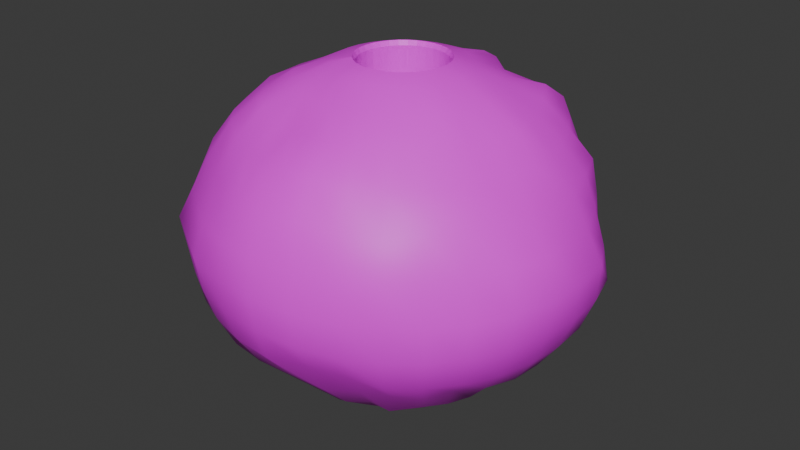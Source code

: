 # Source: Stone.blend  (saved by Blender 4.0.36; exported with 4.5.12 LTS)
import bpy
from mathutils import Matrix  # noqa: F401  (used for matrix-valued properties, if any)

bpy.ops.wm.read_factory_settings(use_empty=True)
scene = bpy.context.scene
scene.name = 'Scene'

# ---- collections
col_collection = bpy.data.collections.new('Collection'); scene.collection.children.link(col_collection)

# ---- images (referenced by path relative to the original .blend; pixels are not part of the script)
import os
ASSET_DIR = os.environ.get("B2B_ASSET_DIR", "")  # directory of the original .blend (textures are referenced by path, not embedded)
HERE = os.path.dirname(os.path.abspath(__file__))  # packed textures are extracted next to this script under _unpacked/

def load_image(name, relpath, width, height, colorspace="sRGB"):
    """Load a texture the original file referenced (path relative to the .blend, or extracted next to this script)."""
    p = next((c for c in (os.path.join(HERE, relpath), os.path.join(ASSET_DIR, relpath)) if relpath and os.path.exists(c)), "")
    if p:
        img = bpy.data.images.load(p, check_existing=True)
        img.name = name
    else:  # same state as the original file: an image datablock whose file is absent (Cycles renders it pink)
        img = bpy.data.images.new(name, width, height)
        img.source = "FILE"
        img.filepath = "//" + (relpath or name)
    img.colorspace_settings.name = colorspace
    return img
img_360_f_97797101_d6rqbz7z8bfcp7gprmaro4flilqllhwo_jpg = load_image('360_F_97797101_d6RQbZ7Z8bfCp7GPRMarO4FlilqLLhwo.jpg', '360_F_97797101_d6RQbZ7Z8bfCp7GPRMarO4FlilqLLhwo.jpg', 1024, 1024, 'sRGB')

# ---- materials (node trees are filled in below, after node groups)
mat_material_001 = bpy.data.materials.new('Material.001')
mat_material_001.use_transparent_shadow = False

# ---- node groups
ng_auto_smooth = bpy.data.node_groups.new('Auto Smooth', 'GeometryNodeTree')
_s = ng_auto_smooth.interface.new_socket(name='Geometry', in_out='OUTPUT', socket_type='NodeSocketGeometry')
_s = ng_auto_smooth.interface.new_socket(name='Geometry', in_out='INPUT', socket_type='NodeSocketGeometry')
_s = ng_auto_smooth.interface.new_socket(name='Angle', in_out='INPUT', socket_type='NodeSocketFloat')
_s.subtype = 'ANGLE'
_s.min_value = 0.0
_s.max_value = 3.142
ng_auto_smooth.is_modifier = True
_N = ng_auto_smooth.nodes; _L = ng_auto_smooth.links
n0 = _N.new('NodeGroupOutput'); n0.name = 'Group Output'; n0.location = (480, -100)
n1 = _N.new('NodeGroupInput'); n1.name = 'Group Input'; n1.location = (-420, -300)
n2 = _N.new('NodeGroupInput'); n2.name = 'Group Input.001'; n2.location = (-60, -100)
n3 = _N.new('GeometryNodeSetShadeSmooth'); n3.name = 'Set Shade Smooth'; n3.location = (120, -100)
n3.domain = 'EDGE'
n4 = _N.new('GeometryNodeSetShadeSmooth'); n4.name = 'Set Shade Smooth.001'; n4.location = (300, -100)
n5 = _N.new('GeometryNodeInputMeshEdgeAngle'); n5.name = 'Edge Angle'; n5.location = (-420, -220)
n6 = _N.new('GeometryNodeInputEdgeSmooth'); n6.name = 'Is Edge Smooth'; n6.location = (-60, -160)
n7 = _N.new('GeometryNodeInputShadeSmooth'); n7.name = 'Is Face Smooth'; n7.location = (-240, -340)
n8 = _N.new('FunctionNodeBooleanMath'); n8.name = 'Boolean Math'; n8.location = (-60, -220)
n9 = _N.new('FunctionNodeCompare'); n9.name = 'Compare'; n9.location = (-240, -180)
n9.operation = 'LESS_EQUAL'
_L.new(n5.outputs[0], n9.inputs[0])
_L.new(n4.outputs[0], n0.inputs[0])
_L.new(n1.outputs[1], n9.inputs[1])
_L.new(n9.outputs[0], n8.inputs[0])
_L.new(n7.outputs[0], n8.inputs[1])
_L.new(n2.outputs[0], n3.inputs[0])
_L.new(n6.outputs[0], n3.inputs[1])
_L.new(n3.outputs[0], n4.inputs[0])
_L.new(n8.outputs[0], n3.inputs[2])
n0.is_active_output = True

# ---- material node trees
mat_material_001.use_nodes = True; mat_material_001.node_tree.nodes.clear()
_N = mat_material_001.node_tree.nodes; _L = mat_material_001.node_tree.links
n0 = _N.new('ShaderNodeBsdfPrincipled'); n0.name = 'Principled BSDF'; n0.location = (10, 300)
n0.inputs[3].default_value = 1.45
n1 = _N.new('ShaderNodeOutputMaterial'); n1.name = 'Material Output'; n1.location = (300, 300)
n2 = _N.new('ShaderNodeTexImage'); n2.name = 'Image Texture'; n2.location = (-280, 280)
n2.image = img_360_f_97797101_d6rqbz7z8bfcp7gprmaro4flilqllhwo_jpg
_L.new(n0.outputs[0], n1.inputs[0])
_L.new(n2.outputs[0], n0.inputs[0])
n1.is_active_output = True

# ---- world
world_world = bpy.data.worlds.new('World'); scene.world = world_world
world_world.use_nodes = True; world_world.node_tree.nodes.clear()
_N = world_world.node_tree.nodes; _L = world_world.node_tree.links
n0 = _N.new('ShaderNodeOutputWorld'); n0.name = 'World Output'; n0.location = (300, 300)
n1 = _N.new('ShaderNodeBackground'); n1.name = 'Background'; n1.location = (10, 300)
n1.inputs[0].default_value = (0.05088, 0.05088, 0.05088, 1.0)
_L.new(n1.outputs[0], n0.inputs[0])
n0.is_active_output = True
world_world.color = (0.05088, 0.05088, 0.05088)
world_world.use_sun_shadow = False
world_world.sun_shadow_jitter_overblur = 0.0

# ---- meshes
me_sphere = bpy.data.meshes.new('Sphere')
me_sphere.from_pydata([(0.0002285, 0.5655, 0.8499), (-0.004572, 0.9034, 0.6106), (0.003357, 1.057, 0.2046), (0.001442, 1.088, 0.000867), (-0.002428, 1.076, -0.203), (-0.006396, 0.9165, -0.5723), (0.07447, 0.3744, 0.9218), (0.1123, 0.5643, 0.8676), (0.1339, 0.6896, 0.6946), (0.1711, 0.8675, 0.594), (0.1848, 0.9957, 0.4393), (0.1756, 1.081, 0.2173), (0.2128, 1.138, 0.002165), (0.2064, 1.065, -0.1933), (0.194, 1.004, -0.3873), (0.169, 0.8871, -0.558), (0.1364, 0.7355, -0.6987), (0.1033, 0.5729, -0.8188), (0.06939, 0.4099, -0.9148), (0.1461, 0.3526, 0.9217), (0.2183, 0.5298, 0.8639), (0.2713, 0.6409, 0.6824), (0.3495, 0.8419, 0.6214), (0.3795, 0.912, 0.4585), (0.4258, 1.032, 0.231), (0.4458, 1.086, -0.02091), (0.4181, 1.024, -0.1781), (0.4006, 0.99, -0.3863), (0.3429, 0.8471, -0.5528), (0.2804, 0.7003, -0.6979), (0.218, 0.5568, -0.8255), (0.1463, 0.3838, -0.9236), (0.212, 0.3172, 0.9213), (0.3085, 0.4619, 0.8319), (0.4162, 0.6175, 0.7423), (0.5141, 0.7715, 0.6348), (0.5437, 0.8156, 0.4296), (0.5919, 0.8873, 0.2248), (0.6146, 0.9262, 0.0111), (0.6011, 0.91, -0.1822), (0.5911, 0.9017, -0.385), (0.515, 0.7901, -0.5615), (0.4215, 0.6504, -0.7073), (0.3217, 0.5011, -0.8252), (0.2176, 0.3455, -0.9234), (0.2698, 0.2697, 0.9211), (0.3921, 0.392, 0.8301), (0.5351, 0.5441, 0.7746), (0.6376, 0.6375, 0.6091), (0.6913, 0.6886, 0.4194), (0.736, 0.7346, 0.2196), (0.7537, 0.7565, 0.01841), (0.7582, 0.7639, -0.1787), (0.7276, 0.7396, -0.3748), (0.6585, 0.6721, -0.5614), (0.5394, 0.5532, -0.707), (0.4124, 0.4263, -0.8248), (0.2801, 0.2942, -0.9232), (0.3172, 0.2119, 0.9212), (0.4611, 0.308, 0.8301), (0.6152, 0.4095, 0.747), (0.7329, 0.4898, 0.5911), (0.8451, 0.5644, 0.4234), (0.8779, 0.5809, 0.2225), (0.8977, 0.5942, 0.02094), (0.8991, 0.6, -0.179), (0.8468, 0.5711, -0.3727), (0.7765, 0.5286, -0.5615), (0.6365, 0.4352, -0.7072), (0.4871, 0.3356, -0.8251), (0.3315, 0.2317, -0.9234), (0.3525, 0.146, 0.9213), (0.5125, 0.2122, 0.8304), (0.6665, 0.2759, 0.7217), (0.7922, 0.3287, 0.5767), (0.9161, 0.3799, 0.4122), (0.9799, 0.4039, 0.2185), (1.033, 0.4249, 0.01942), (1.063, 0.4444, -0.1864), (0.9753, 0.4092, -0.3754), (0.8644, 0.3649, -0.5617), (0.709, 0.3007, -0.7077), (0.5427, 0.2319, -0.8254), (0.3697, 0.1604, -0.9235), (0.3744, 0.07444, 0.9217), (0.5446, 0.1082, 0.8311), (0.708, 0.1406, 0.7222), (0.8423, 0.1665, 0.5753), (0.9562, 0.1907, 0.4034), (1.045, 0.2052, 0.2157), (1.138, 0.2271, 0.01994), (1.125, 0.2258, -0.1895), (1.047, 0.2117, -0.388), (0.9148, 0.186, -0.5639), (0.754, 0.1545, -0.7082), (0.5773, 0.1195, -0.826), (0.3936, 0.08334, -0.924), (0.382, -2.994e-05, 0.9222), (0.5516, 7.315e-05, 0.8288), (0.7206, -0.000235, 0.7213), (0.8542, -0.001393, 0.5718), (0.9685, -0.0007749, 0.3995), (1.062, -0.002932, 0.2117), (1.152, -0.0001799, 0.01299), (1.135, 0.0004046, -0.1975), (1.055, 0.001057, -0.3945), (0.9309, 0.001809, -0.5645), (0.7683, 0.002204, -0.7075), (0.5889, 0.002332, -0.8261), (0.4048, 0.007045, -0.9254), (0.3747, -0.07456, 0.9224), (0.533, -0.1063, 0.8232), (0.6839, -0.1363, 0.707), (0.821, -0.1645, 0.5631), (0.9562, -0.1919, 0.4023), (1.083, -0.218, 0.2286), (1.145, -0.2277, 0.01556), (1.108, -0.2209, -0.2016), (1.035, -0.2064, -0.3946), (0.9131, -0.1819, -0.5647), (0.742, -0.1479, -0.6916), (0.5802, -0.1125, -0.8266), (0.404, -0.06512, -0.9281), (0.3529, -0.1462, 0.9223), (0.5132, -0.2127, 0.8316), (0.6421, -0.2674, 0.7055), (0.7833, -0.3275, 0.5701), (0.9069, -0.3784, 0.4063), (1.005, -0.4199, 0.2217), (1.062, -0.4409, 0.007519), (1.043, -0.4335, -0.2015), (0.9744, -0.4056, -0.3945), (0.8501, -0.355, -0.555), (0.7121, -0.2948, -0.7078), (0.5585, -0.2157, -0.8283), (0.3911, -0.1314, -0.9323), (0.3176, -0.2123, 0.9222), (0.4618, -0.3087, 0.8314), (0.581, -0.3901, 0.7079), (0.7098, -0.4769, 0.5733), (0.8405, -0.5622, 0.4192), (0.8876, -0.5973, 0.2135), (0.9523, -0.6375, 0.007125), (0.9383, -0.6294, -0.2015), (0.8761, -0.5893, -0.3944), (0.751, -0.5054, -0.5367), (0.6592, -0.4215, -0.7069), (0.5235, -0.3073, -0.8319), (0.3653, -0.1906, -0.9381), (0.2701, -0.2701, 0.9223), (0.3863, -0.3856, 0.8252), (0.5032, -0.5037, 0.7153), (0.6045, -0.6069, 0.5739), (0.7143, -0.715, 0.4189), (0.7623, -0.767, 0.2174), (0.8103, -0.8116, 0.006627), (0.7957, -0.7992, -0.2032), (0.7472, -0.7478, -0.3943), (0.6707, -0.6487, -0.5466), (0.5684, -0.5465, -0.7036), (0.4715, -0.3875, -0.8372), (0.3253, -0.2415, -0.9451), (0.2122, -0.3176, 0.9222), (0.3034, -0.4533, 0.8258), (0.4012, -0.6007, 0.7224), (0.4761, -0.7155, 0.575), (0.5628, -0.8429, 0.4201), (0.6231, -0.9355, 0.2267), (0.6337, -0.9499, 0.003293), (0.6265, -0.935, -0.2043), (0.6088, -0.8766, -0.3875), (0.5349, -0.74, -0.5439), (0.4477, -0.6501, -0.7246), (0.398, -0.4552, -0.8435), (0.2701, -0.2829, -0.9528), (0.1462, -0.3529, 0.9222), (0.2091, -0.5033, 0.8255), (0.2782, -0.6729, 0.7311), (0.333, -0.8126, 0.592), (0.3868, -0.9347, 0.4192), (0.4331, -1.038, 0.2269), (0.4373, -1.054, 0.003043), (0.4479, -1.04, -0.1938), (0.4168, -0.937, -0.3691), (0.3773, -0.8138, -0.5406), (0.3255, -0.666, -0.7124), (0.2997, -0.5076, -0.8501), (0.1997, -0.3129, -0.9601), (0.0745, -0.3747, 0.9222), (0.1062, -0.5326, 0.824), (0.143, -0.7174, 0.7429), (0.1736, -0.8882, 0.6185), (0.2015, -1.017, 0.4396), (0.215, -1.083, 0.2199), (0.2292, -1.124, 0.01405), (0.2463, -1.12, -0.1738), (0.2269, -1.011, -0.3546), (0.2201, -0.9036, -0.5531), (0.2057, -0.7239, -0.7337), (0.1668, -0.555, -0.8619), (0.1156, -0.33, -0.9664), (-1.247e-05, -0.382, 0.9223), (-0.0003005, -0.5442, 0.8245), (0.0008295, -0.7203, 0.7304), (0.002011, -0.9085, 0.6179), (0.0008976, -1.047, 0.4445), (-0.003027, -1.146, 0.2367), (0.002674, -1.177, 0.03253), (0.01693, -1.157, -0.157), (0.02855, -1.101, -0.3422), (0.02996, -0.9383, -0.5271), (0.02408, -0.7549, -0.7145), (0.03554, -0.5837, -0.8821), (0.0218, -0.3326, -0.9708), (-0.07453, -0.3747, 0.9222), (-0.1082, -0.5437, 0.8305), (-0.1375, -0.6904, 0.7091), (-0.174, -0.882, 0.6102), (-0.2022, -1.021, 0.4419), (-0.2191, -1.118, 0.233), (-0.2274, -1.151, 0.03654), (-0.2265, -1.138, -0.1499), (-0.218, -1.082, -0.3365), (-0.1967, -0.9533, -0.5275), (-0.1693, -0.7467, -0.7048), (-0.1188, -0.5416, -0.8651), (-0.07617, -0.3205, -0.9724), (-0.1462, -0.353, 0.9223), (-0.2142, -0.5151, 0.8359), (-0.2717, -0.6535, 0.713), (-0.3376, -0.8178, 0.5998), (-0.3922, -0.9475, 0.4301), (-0.4385, -1.051, 0.2396), (-0.4682, -1.11, 0.05368), (-0.4631, -1.071, -0.1524), (-0.4545, -1.006, -0.3416), (-0.4342, -0.9018, -0.5472), (-0.3338, -0.6861, -0.7002), (-0.2513, -0.483, -0.845), (-0.1713, -0.2944, -0.971), (-0.2125, -0.3179, 0.9229), (-0.3137, -0.4671, 0.8442), (-0.4152, -0.618, 0.7548), (-0.4967, -0.746, 0.607), (-0.5622, -0.8412, 0.4196), (-0.6211, -0.9278, 0.2275), (-0.6699, -0.9776, 0.03865), (-0.6716, -0.9485, -0.1621), (-0.6638, -0.8991, -0.3649), (-0.6225, -0.7911, -0.5532), (-0.4959, -0.6067, -0.7111), (-0.3808, -0.4249, -0.8479), (-0.257, -0.2561, -0.9667), (-0.2738, -0.274, 0.9321), (-0.4044, -0.4035, 0.8568), (-0.5307, -0.5332, 0.7619), (-0.6468, -0.6446, 0.6237), (-0.7357, -0.7316, 0.4415), (-0.8168, -0.7975, 0.2427), (-0.9012, -0.8399, 0.05992), (-0.8663, -0.8095, -0.1627), (-0.8033, -0.7346, -0.3736), (-0.7471, -0.6355, -0.5472), (-0.6141, -0.496, -0.7031), (-0.4786, -0.3521, -0.8431), (-0.3279, -0.2083, -0.9602), (-0.3189, -0.2136, 0.9257), (-0.4814, -0.325, 0.8701), (-0.62, -0.4153, 0.7587), (-0.7617, -0.5095, 0.625), (-0.872, -0.5804, 0.4497), (-0.9633, -0.6235, 0.2313), (-0.987, -0.6258, 0.02058), (-0.983, -0.6269, -0.1973), (-0.9045, -0.5692, -0.3903), (-0.8373, -0.4886, -0.5567), (-0.6824, -0.3771, -0.7017), (-0.5355, -0.2356, -0.8539), (-0.3813, -0.1536, -0.9527), (-0.353, -0.1462, 0.9224), (-0.5208, -0.2202, 0.8504), (-0.6994, -0.2896, 0.7674), (-0.8448, -0.3437, 0.6236), (-0.9559, -0.3932, 0.4352), (-1.048, -0.4307, 0.2253), (-1.087, -0.4407, 0.004645), (-1.039, -0.4274, -0.2129), (-0.9718, -0.3934, -0.4028), (-0.9034, -0.3399, -0.5799), (-0.731, -0.1862, -0.7429), (-0.5691, -0.1286, -0.8478), (-0.4163, -0.09431, -0.9449), (-0.3748, -0.07457, 0.9225), (-0.5498, -0.1095, 0.8378), (-0.7376, -0.1445, 0.7515), (-0.8795, -0.1712, 0.6035), (-1.006, -0.1957, 0.4347), (-1.143, -0.2258, 0.2313), (-1.161, -0.2253, 0.01452), (-1.091, -0.2169, -0.216), (-1.033, -0.2055, -0.4229), (-0.9009, -0.1239, -0.5865), (-0.7339, -0.06911, -0.7172), (-0.5722, -0.07833, -0.8032), (-0.4336, -0.03194, -0.9377), (-0.3821, -2.757e-05, 0.9224), (-0.5557, -9.657e-05, 0.8317), (-0.7504, -0.001523, 0.751), (-0.8952, -0.0002484, 0.6069), (-0.9917, -0.001514, 0.4181), (-1.085, -0.004819, 0.2155), (-1.152, -0.0006328, 0.0007311), (-1.119, -0.0006237, -0.2193), (-1.038, 0.03245, -0.4306), (-0.8572, 0.04854, -0.5502), (-0.7331, 0.02497, -0.7489), (-0.605, -0.0002445, -0.8285), (-0.4341, 0.03265, -0.9317), (-0.3746, 0.07448, 0.9221), (-0.5474, 0.1087, 0.8341), (-0.7231, 0.1453, 0.7391), (-0.8815, 0.1749, 0.6053), (-0.9758, 0.1944, 0.4159), (-1.047, 0.2067, 0.2128), (-1.116, 0.2214, 0.0004401), (-1.095, 0.2184, -0.2231), (-1.008, 0.2103, -0.4287), (-0.8406, 0.1662, -0.5759), (-0.7323, 0.1809, -0.7387), (-0.6146, 0.0615, -0.8312), (-0.4192, 0.09857, -0.9271), (-0.3527, 0.1461, 0.9217), (-0.5236, 0.2175, 0.8452), (-0.689, 0.2873, 0.7478), (-0.8458, 0.3455, 0.6144), (-0.9023, 0.3706, 0.4116), (-0.9686, 0.3993, 0.2073), (-1.052, 0.4352, 0.000156), (-0.9906, 0.4075, -0.2117), (-0.912, 0.3832, -0.4222), (-0.7834, 0.3121, -0.565), (-0.7013, 0.1969, -0.7376), (-0.5967, 0.1275, -0.8377), (-0.3919, 0.1651, -0.924), (-0.3174, 0.212, 0.9216), (-0.4713, 0.3142, 0.8448), (-0.6367, 0.4085, 0.7447), (-0.7498, 0.4888, 0.6044), (-0.8129, 0.5397, 0.409), (-0.8705, 0.5838, 0.2054), (-0.898, 0.5982, -0.004435), (-0.8702, 0.5801, -0.2114), (-0.7725, 0.5315, -0.3893), (-0.697, 0.3833, -0.5641), (-0.6606, 0.2163, -0.7397), (-0.4819, 0.28, -0.8011), (-0.3517, 0.2305, -0.9227), (-0.27, 0.2699, 0.9217), (-0.3959, 0.3948, 0.836), (-0.535, 0.5122, 0.7418), (-0.6429, 0.6149, 0.5982), (-0.7246, 0.7129, 0.4154), (-0.7724, 0.775, 0.2147), (-0.7834, 0.7825, -0.006454), (-0.7692, 0.7645, -0.2184), (-0.675, 0.5016, -0.466), (-0.5615, 0.4683, -0.5714), (-0.5043, 0.5018, -0.687), (-0.4239, 0.417, -0.8262), (-0.3007, 0.2922, -0.9228), (-0.2121, 0.3174, 0.9217), (-0.3085, 0.4615, 0.8309), (-0.4059, 0.5895, 0.7258), (-0.4972, 0.7147, 0.5883), (-0.5746, 0.8282, 0.4063), (-0.6122, 0.908, 0.2179), (-0.6223, 0.9241, 0.004659), (-0.5843, 0.8767, -0.2141), (-0.5324, 0.8024, -0.3978), (-0.4648, 0.698, -0.5536), (-0.402, 0.6, -0.6999), (-0.336, 0.4914, -0.8264), (-0.2393, 0.344, -0.9231), (-0.1461, 0.3526, 0.9215), (-0.2124, 0.5126, 0.8306), (-0.27, 0.6524, 0.7144), (-0.3265, 0.79, 0.5784), (-0.3898, 0.9141, 0.4096), (-0.4305, 1.038, 0.226), (-0.4113, 1.001, 0.004082), (-0.4042, 0.982, -0.2097), (-0.3679, 0.8992, -0.3971), (-0.3264, 0.7925, -0.559), (-0.2942, 0.6962, -0.7134), (-0.2344, 0.546, -0.8259), (-0.1707, 0.3904, -0.9084), (-0.07449, 0.3744, 0.9216), (-0.1083, 0.5442, 0.8308), (-0.1431, 0.7224, 0.7377), (-0.1816, 0.9145, 0.6427), (-0.1925, 0.9724, 0.4092), (-0.2072, 1.034, 0.2099), (-0.209, 1.064, 0.0008561), (-0.2175, 1.088, -0.2156), (-0.2024, 1.006, -0.4113), (-0.1737, 0.8677, -0.5651), (-0.1556, 0.7455, -0.7118), (-0.1235, 0.5742, -0.8225), (-0.09277, 0.4151, -0.9021), (-1.712e-05, 0.3817, 0.9216), (-0.005568, 0.7044, 0.69), (-0.000275, 1.015, 0.4224), (-0.004709, 1.043, -0.4033), (-0.009069, 0.768, -0.7099), (-0.01021, 0.5849, -0.8191), (-0.01136, 0.4223, -0.9043), (-0.01165, 0.2752, -0.9677), (0.04156, 0.27, -0.9678), (0.09275, 0.2545, -0.9679), (0.09275, 0.2545, -0.9679), (0.1399, 0.2293, -0.9678), (0.1813, 0.1954, -0.9678), (0.1813, 0.1954, -0.9678), (0.2155, 0.1549, -0.9681), (0.2155, 0.1549, -0.9681), (0.2419, 0.1101, -0.9688), (0.2419, 0.1101, -0.9688), (0.2598, 0.06329, -0.9703), (0.2598, 0.06329, -0.9703), (0.2689, 0.01636, -0.9727), (0.2689, 0.01636, -0.9727), (0.2689, -0.0289, -0.9759), (0.2689, -0.0289, -0.9759), (0.2593, -0.07098, -0.9799), (0.2401, -0.1086, -0.9847), (0.2111, -0.1407, -0.9899), (0.2111, -0.1407, -0.9899), (0.1726, -0.1662, -0.9952), (0.1726, -0.1662, -0.9952), (0.1253, -0.1841, -1.0), (0.1253, -0.1841, -1.0), (0.0708, -0.1938, -1.004), (0.0708, -0.1938, -1.004), (0.01151, -0.1948, -1.006), (0.01151, -0.1948, -1.006), (-0.04951, -0.187, -1.007), (-0.04951, -0.187, -1.007), (-0.1089, -0.1709, -1.006), (-0.1633, -0.1474, -1.004), (-0.1633, -0.1474, -1.004), (-0.2099, -0.1176, -1.0), (-0.2099, -0.1176, -1.0), (-0.2466, -0.08298, -0.9951), (-0.2466, -0.08298, -0.9951), (-0.2724, -0.04471, -0.9898), (-0.2724, -0.04471, -0.9898), (-0.2868, -0.003993, -0.9844), (-0.2868, -0.003994, -0.9844), (-0.2901, 0.03811, -0.9794), (-0.2901, 0.03811, -0.9794), (-0.2827, 0.08062, -0.9752), (-0.2827, 0.08062, -0.9752), (-0.2652, 0.1224, -0.972), (-0.2652, 0.1224, -0.972), (-0.2384, 0.1621, -0.9697), (-0.2384, 0.1621, -0.9697), (-0.204, 0.1985, -0.9684), (-0.204, 0.1985, -0.9684), (-0.1631, 0.2301, -0.9679), (-0.1631, 0.2301, -0.9679), (-0.116, 0.2545, -0.9677), (-0.116, 0.2545, -0.9677), (-0.06487, 0.27, -0.9677), (-0.06487, 0.27, -0.9677), (-0.01165, 0.2752, -0.9677), (0.05088, 0.2609, 0.9585), (0.05185, 0.2607, 0.9586), (-5.618e-06, 0.2659, 0.9585), (0.1008, 0.2458, 0.9584), (0.1016, 0.2454, 0.9585), (0.1084, 0.2417, 0.9584), (0.1468, 0.2212, 0.9583), (0.1474, 0.2207, 0.9583), (0.1084, 0.2417, 0.9584), (0.1876, 0.1876, 0.9583), (0.1876, 0.1876, 0.9583), (0.1871, 0.1881, 0.9583), (0.2202, 0.1478, 0.9583), (0.2205, 0.1473, 0.9584), (0.2449, 0.1019, 0.9584), (0.245, 0.1015, 0.9584), (0.245, 0.1015, 0.9584), (0.2601, 0.05195, 0.9586), (0.2602, 0.05174, 0.9586), (0.2654, 0.0, 0.9588), (0.2654, -1.011e-05, 0.9588), (0.2604, -0.0518, 0.959), (0.2604, -0.05199, 0.959), (0.2453, -0.1016, 0.959), (0.2453, -0.1016, 0.959), (0.2208, -0.1475, 0.959), (0.2452, -0.102, 0.959), (0.1878, -0.1878, 0.959), (0.2205, -0.148, 0.9589), (0.1476, -0.2209, 0.9589), (0.1476, -0.2209, 0.9589), (0.1873, -0.1884, 0.9589), (0.1017, -0.2456, 0.9589), (0.1469, -0.2214, 0.9589), (0.1009, -0.246, 0.9588), (0.05187, -0.2608, 0.9588), (0.05187, -0.2608, 0.9588), (0.05091, -0.2611, 0.9588), (-3.039e-06, -0.266, 0.9588), (-3.058e-06, -0.266, 0.9588), (-0.001017, -0.2661, 0.9588), (-0.05193, -0.261, 0.9588), (-0.05193, -0.261, 0.9588), (-0.05292, -0.2609, 0.9587), (-0.1019, -0.246, 0.9588), (-0.1019, -0.246, 0.9588), (-0.1028, -0.2457, 0.9587), (-0.148, -0.2216, 0.9588), (-0.1488, -0.2211, 0.9588), (-0.1822, -0.1937, 0.9588), (-0.1889, -0.1889, 0.9598), (-0.1889, -0.1889, 0.9598), (-0.1939, -0.1824, 0.9591), (-0.1894, -0.1884, 0.9597), (-0.2218, -0.1483, 0.959), (-0.2218, -0.1483, 0.959), (-0.2257, -0.1409, 0.9587), (-0.2222, -0.1478, 0.959), (-0.2464, -0.1021, 0.9587), (-0.2466, -0.1017, 0.9587), (-0.2617, -0.05206, 0.9587), (-0.2617, -0.05206, 0.9587), (-0.2668, -7.361e-06, 0.9586), (-0.266, -0.008268, 0.9586), (-0.266, -0.008268, 0.9586), (-0.2617, -0.05186, 0.9587), (-0.2668, 0.0, 0.9586), (-0.2616, 0.05183, 0.9584), (-0.2615, 0.05201, 0.9584), (-0.2615, 0.05201, 0.9584), (-0.2463, 0.102, 0.9583), (-0.2464, 0.1017, 0.9583), (-0.2463, 0.102, 0.9583), (-0.2216, 0.148, 0.9583), (-0.2219, 0.1476, 0.9582), (-0.2216, 0.148, 0.9583), (-0.1884, 0.1883, 0.9584), (-0.1889, 0.1879, 0.9583), (-0.1884, 0.1883, 0.9584), (-0.1479, 0.2214, 0.9583), (-0.1487, 0.221, 0.9583), (-0.1479, 0.2214, 0.9583), (-0.1018, 0.2458, 0.9583), (-0.1027, 0.2455, 0.9583), (-0.1018, 0.2458, 0.9583), (-0.0519, 0.2609, 0.9584), (-0.0519, 0.2609, 0.9584), (-0.05288, 0.2608, 0.9584), (-5.645e-06, 0.2659, 0.9585), (-0.001017, 0.2659, 0.9584), (-0.0001896, 0.2527, 0.9321), (0.04825, 0.2479, 0.932), (0.0491, 0.2478, 0.9323), (-0.0001896, 0.2527, 0.9321), (0.09649, 0.2334, 0.9325), (0.09649, 0.2334, 0.9325), (0.09572, 0.2337, 0.9322), (0.1395, 0.2104, 0.9323), (0.1401, 0.21, 0.9326), (0.1779, 0.179, 0.9325), (0.1784, 0.1786, 0.9327), (0.2098, 0.1404, 0.9329), (0.2095, 0.1407, 0.9327), (0.1789, 0.178, 0.9327), (0.1784, 0.1786, 0.9327), (0.2098, 0.1404, 0.9329), (0.2328, 0.09743, 0.9329), (0.2331, 0.09698, 0.9329), (0.2332, 0.09674, 0.9331), (0.2098, 0.1404, 0.9329), (0.2474, 0.05015, 0.9331), (0.2476, 0.04947, 0.9332), (0.2476, 0.04943, 0.9332), (0.2332, 0.09674, 0.9331), (0.2525, 0.000961, 0.9333), (0.2526, 0.0002412, 0.9335), (0.2476, 0.04943, 0.9332), (0.2479, -0.04824, 0.9335), (0.2479, -0.04894, 0.9336), (0.2526, 0.0002412, 0.9335), (0.2526, 0.0, 0.9334), (0.2338, -0.09556, 0.9334), (0.2336, -0.09621, 0.9335), (0.2477, -0.04949, 0.9334), (0.2479, -0.04894, 0.9336), (0.2336, -0.09621, 0.9335), (0.2103, -0.1398, 0.9332), (0.2106, -0.1392, 0.9332), (0.2332, -0.09702, 0.9332), (0.179, -0.1779, 0.9327), (0.1794, -0.1774, 0.9328), (0.2095, -0.1407, 0.9327), (0.1407, -0.2092, 0.932), (0.1414, -0.2088, 0.9322), (0.1778, -0.1789, 0.9321), (0.179, -0.1779, 0.9327), (0.1407, -0.2092, 0.932), (0.09706, -0.2324, 0.9312), (0.09782, -0.2321, 0.9314), (0.1392, -0.21, 0.9314), (0.1407, -0.2092, 0.932), (0.0496, -0.2467, 0.9304), (0.0505, -0.2465, 0.9306), (0.0954, -0.2329, 0.9305), (0.09706, -0.2324, 0.9312), (0.0001935, -0.2514, 0.9297), (0.001195, -0.2514, 0.9298), (0.04802, -0.2468, 0.9297), (0.0496, -0.2467, 0.9304), (-0.04925, -0.2465, 0.9292), (-0.0482, -0.2467, 0.9292), (-0.001074, -0.2513, 0.9291), (0.0001935, -0.2514, 0.9297), (-0.04925, -0.2465, 0.9292), (-0.05028, -0.2462, 0.9289), (-0.05007, -0.2463, 0.9289), (-0.09681, -0.2321, 0.929), (-0.09716, -0.232, 0.9289), (-0.09776, -0.2317, 0.929), (-0.09776, -0.2317, 0.929), (-0.1406, -0.2088, 0.9291), (-0.1406, -0.2088, 0.9291), (-0.1414, -0.2083, 0.9294), (-0.1414, -0.2083, 0.9294), (-0.179, -0.1775, 0.9296), (-0.1788, -0.1777, 0.9295), (-0.179, -0.1775, 0.9296), (-0.2105, -0.1393, 0.9301), (-0.2101, -0.1397, 0.9297), (-0.2099, -0.1399, 0.9296), (-0.2109, -0.1386, 0.9303), (-0.2109, -0.1386, 0.9303), (-0.2339, -0.09574, 0.9306), (-0.2336, -0.09631, 0.9303), (-0.2339, -0.09574, 0.9306), (-0.2341, -0.09506, 0.9306), (-0.2341, -0.09506, 0.9306), (-0.2482, -0.0485, 0.9309), (-0.2481, -0.04913, 0.9307), (-0.2482, -0.0485, 0.9309), (-0.253, 0.0006234, 0.9311), (-0.253, 0.0, 0.9309), (-0.253, -7.087e-05, 0.9309), (-0.253, 0.0006234, 0.9311), (-0.2482, 0.04904, 0.931), (-0.2482, 0.04916, 0.931), (-0.2481, 0.04974, 0.9311), (-0.2481, 0.04974, 0.9311), (-0.2339, 0.09629, 0.931), (-0.2339, 0.09644, 0.931), (-0.2337, 0.09698, 0.9311), (-0.2337, 0.09698, 0.9311), (-0.2107, 0.1399, 0.931), (-0.2106, 0.14, 0.931), (-0.2103, 0.1405, 0.9311), (-0.2103, 0.1405, 0.9311), (-0.2097, 0.1411, 0.931), (-0.1793, 0.1782, 0.931), (-0.1789, 0.1787, 0.9312), (-0.1789, 0.1787, 0.9312), (-0.1406, 0.2101, 0.9314), (-0.1412, 0.2097, 0.9311), (-0.1412, 0.2096, 0.9311), (-0.1406, 0.2101, 0.9314), (-0.09764, 0.233, 0.9313), (-0.09688, 0.2334, 0.9316), (-0.09761, 0.2331, 0.9313), (-0.09688, 0.2334, 0.9316), (-0.05032, 0.2476, 0.9315), (-0.04948, 0.2478, 0.9318), (-0.09688, 0.2334, 0.9316), (-0.001069, 0.2526, 0.9317), (-0.04948, 0.2478, 0.9318), (0.04564, -0.1982, -0.8684), (0.01067, -0.199, -0.863), (0.05734, -0.257, -0.9883), (0.0, -0.1978, -0.8587), (0.01649, -0.2615, -0.9892), (0.0, -0.2628, -0.9886), (0.1066, 0.2879, -0.9565), (0.1064, 0.288, -0.9564), (0.1544, 0.2623, -0.9564), (0.09292, 0.2536, -0.8825), (0.1339, 0.2316, -0.8825), (0.09217, 0.2538, -0.8822), (0.0541, 0.3032, -0.9551), (0.04698, 0.2674, -0.8822), (0.04827, 0.3037, -0.955), (0.0, 0.3081, -0.9543), (0.04189, 0.269, -0.8843), (0.0, 0.2731, -0.8843), (0.06944, -0.1972, -0.8804), (0.09283, -0.1929, -0.8857), (0.1124, -0.2402, -0.9881), (0.08861, -0.2479, -0.989), (-0.05396, 0.3025, -0.9537), (-0.0703, 0.2982, -0.9549), (-0.1063, 0.2878, -0.9559), (-0.04762, 0.2707, -0.8888), (-0.06428, 0.2691, -0.8955), (-0.09471, 0.2599, -0.8955), (-0.2795, -0.02434, -0.9704), (-0.2868, -0.004072, -0.981), (-0.2895, 0.03125, -0.9796), (-0.2898, 0.03125, -0.9801), (-0.2882, -0.004255, -0.9839), (-0.2866, -0.02575, -0.9849), (-0.1619, -0.151, -0.8901), (-0.1743, -0.143, -0.8934), (-0.1312, -0.1651, -0.8727), (-0.2084, -0.1771, -0.9899), (-0.1971, -0.1867, -0.9904), (-0.1636, -0.2136, -0.9895), (0.147, -0.2218, -0.9883), (0.163, -0.2127, -0.9873), (0.1239, -0.1865, -0.9039), (0.1411, -0.1799, -0.9084), (-0.04446, -0.1923, -0.8563), (-0.05741, -0.2574, -0.9891), (-0.272, -0.04528, -0.9683), (-0.253, -0.07356, -0.9483), (-0.2811, -0.04768, -0.9871), (-0.2714, -0.08118, -0.9881), (-0.04949, -0.1916, -0.8579), (-0.0879, -0.181, -0.8599), (-0.1126, -0.2406, -0.989), (-0.06324, -0.2558, -0.9894), (-0.216, -0.1131, -0.9201), (-0.2457, -0.08443, -0.9456), (-0.2449, -0.1324, -0.9896), (-0.2657, -0.09297, -0.9891), (-0.108, -0.1752, -0.8688), (-0.1377, -0.2278, -0.9901), (0.2316, 0.186, -0.9576), (0.2401, 0.1712, -0.9586), (0.2582, 0.1382, -0.9595), (0.2314, 0.1271, -0.9013), (0.2153, 0.1544, -0.8988), (0.2041, 0.1676, -0.8914), (0.2647, 0.1191, -0.9608), (0.2755, 0.08605, -0.9623), (0.2524, 0.08145, -0.9152), (0.2417, 0.1097, -0.9111), (0.188, -0.1567, -0.9322), (0.1715, -0.1677, -0.9282), (0.2068, -0.1755, -0.9854), (0.1916, -0.189, -0.9869), (0.2686, -0.02217, -0.9482), (0.2822, 0.01545, -0.968), (0.2829, 0.03125, -0.9664), (0.2801, -0.02446, -0.9716), (0.2686, 0.01609, -0.9408), (0.2656, 0.03125, -0.9318), (0.2046, 0.2187, -0.9573), (0.1966, 0.2279, -0.9567), (0.1811, 0.1947, -0.8903), (0.1714, 0.2026, -0.8853), (0.2784, -0.03146, -0.9725), (0.2676, -0.07475, -0.9769), (0.2664, -0.07908, -0.9771), (0.2686, -0.02914, -0.9523), (0.259, -0.07126, -0.9585), (0.257, -0.07521, -0.9569), (0.1594, 0.2584, -0.9567), (0.1399, 0.2284, -0.8852), (0.2783, 0.06605, -0.9639), (0.2596, 0.06296, -0.9259), (-0.1983, 0.2295, -0.9613), (-0.1752, 0.2482, -0.9608), (-0.1552, 0.2635, -0.9592), (-0.1624, 0.2295, -0.9156), (-0.1401, 0.2409, -0.9049), (-0.1827, 0.2139, -0.9172), (-0.2156, 0.2097, -0.9629), (-0.2343, 0.1878, -0.9641), (-0.2035, 0.1981, -0.9294), (-0.2214, 0.1792, -0.933), (-0.2085, -0.1202, -0.9176), (-0.239, -0.14, -0.9902), (-0.28, 0.08693, -0.9714), (-0.2814, 0.08722, -0.9743), (-0.2824, 0.08128, -0.9752), (-0.2896, 0.03259, -0.9801), (-0.1256, 0.2783, -0.9573), (-0.1154, 0.2538, -0.9042), (-0.2651, 0.1223, -0.9634), (-0.255, 0.1369, -0.9525), (-0.2623, 0.1399, -0.9683), (-0.2685, 0.1235, -0.9707), (-0.01159, 0.3069, -0.954), (-0.01118, 0.2743, -0.8888), (-0.2466, 0.1671, -0.9663), (-0.238, 0.1618, -0.9461), (0.2496, -0.1148, -0.9812), (0.2417, -0.1303, -0.9819), (0.2397, -0.109, -0.9583), (0.2286, -0.1215, -0.9503), (0.2104, -0.1415, -0.9477), (0.2249, -0.1528, -0.9845)], [], [(412, 4, 13, 14), (0, 409, 6, 7), (5, 412, 14, 15), (410, 0, 7, 8), (413, 5, 15, 16), (1, 410, 8, 9), (414, 413, 16, 17), (411, 1, 9, 10), (415, 414, 17, 18), (2, 411, 10, 11), (415, 18, 702, 703, 804), (3, 2, 11, 12), (4, 3, 12, 13), (475, 476, 6, 409, 477), (13, 12, 25, 26), (478, 479, 19, 6, 476), (14, 13, 26, 27), (7, 6, 19, 20), (15, 14, 27, 28), (8, 7, 20, 21), (16, 15, 28, 29), (9, 8, 21, 22), (17, 16, 29, 30), (10, 9, 22, 23), (18, 17, 30, 31), (11, 10, 23, 24), (18, 31, 694, 695, 700, 702), (12, 11, 24, 25), (30, 29, 42, 43), (23, 22, 35, 36), (31, 30, 43, 44), (24, 23, 36, 37), (418, 694, 696, 778, 420, 419), (25, 24, 37, 38), (26, 25, 38, 39), (481, 482, 32, 19, 479, 483, 480), (27, 26, 39, 40), (20, 19, 32, 33), (28, 27, 40, 41), (21, 20, 33, 34), (29, 28, 41, 42), (22, 21, 34, 35), (484, 485, 45, 32, 482, 486), (40, 39, 52, 53), (33, 32, 45, 46), (41, 40, 53, 54), (34, 33, 46, 47), (42, 41, 54, 55), (35, 34, 47, 48), (43, 42, 55, 56), (36, 35, 48, 49), (44, 43, 56, 57), (37, 36, 49, 50), (420, 778, 44, 57, 768, 422, 421), (38, 37, 50, 51), (39, 38, 51, 52), (49, 48, 61, 62), (57, 56, 69, 70), (50, 49, 62, 63), (423, 422, 768, 748, 749, 424), (51, 50, 63, 64), (52, 51, 64, 65), (488, 58, 45, 485, 487), (53, 52, 65, 66), (46, 45, 58, 59), (54, 53, 66, 67), (47, 46, 59, 60), (55, 54, 67, 68), (48, 47, 60, 61), (56, 55, 68, 69), (66, 65, 78, 79), (59, 58, 71, 72), (67, 66, 79, 80), (60, 59, 72, 73), (68, 67, 80, 81), (61, 60, 73, 74), (69, 68, 81, 82), (62, 61, 74, 75), (70, 69, 82, 83), (63, 62, 75, 76), (425, 424, 749, 750, 754, 426), (64, 63, 76, 77), (65, 64, 77, 78), (490, 491, 71, 58, 488, 489), (83, 82, 95, 96), (76, 75, 88, 89), (427, 426, 754, 755, 780, 428), (77, 76, 89, 90), (78, 77, 90, 91), (493, 84, 71, 491, 492), (79, 78, 91, 92), (72, 71, 84, 85), (80, 79, 92, 93), (73, 72, 85, 86), (81, 80, 93, 94), (74, 73, 86, 87), (82, 81, 94, 95), (75, 74, 87, 88), (85, 84, 97, 98), (93, 92, 105, 106), (86, 85, 98, 99), (94, 93, 106, 107), (87, 86, 99, 100), (95, 94, 107, 108), (88, 87, 100, 101), (96, 95, 108, 109), (89, 88, 101, 102), (429, 428, 780, 764, 763, 430), (90, 89, 102, 103), (91, 90, 103, 104), (97, 84, 493, 494, 495), (92, 91, 104, 105), (102, 101, 114, 115), (430, 763, 765, 772, 432, 431), (103, 102, 115, 116), (104, 103, 116, 117), (110, 97, 495, 496), (105, 104, 117, 118), (98, 97, 110, 111), (106, 105, 118, 119), (99, 98, 111, 112), (107, 106, 119, 120), (100, 99, 112, 113), (108, 107, 120, 121), (101, 100, 113, 114), (109, 108, 121, 122), (119, 118, 131, 132), (112, 111, 124, 125), (120, 119, 132, 133), (113, 112, 125, 126), (121, 120, 133, 134), (114, 113, 126, 127), (122, 121, 134, 135), (115, 114, 127, 128), (432, 772, 773, 433), (116, 115, 128, 129), (117, 116, 129, 130), (498, 499, 123, 110, 496, 497), (118, 117, 130, 131), (111, 110, 123, 124), (433, 773, 774, 808, 434), (129, 128, 141, 142), (130, 129, 142, 143), (136, 123, 499, 501, 500), (131, 130, 143, 144), (124, 123, 136, 137), (132, 131, 144, 145), (125, 124, 137, 138), (133, 132, 145, 146), (126, 125, 138, 139), (134, 133, 146, 147), (127, 126, 139, 140), (135, 134, 147, 148), (128, 127, 140, 141), (146, 145, 158, 159), (139, 138, 151, 152), (147, 146, 159, 160), (140, 139, 152, 153), (148, 147, 160, 161), (141, 140, 153, 154), (434, 808, 809, 813, 436, 435), (142, 141, 154, 155), (143, 142, 155, 156), (149, 136, 500, 503, 502), (144, 143, 156, 157), (137, 136, 149, 150), (145, 144, 157, 158), (138, 137, 150, 151), (156, 155, 168, 169), (504, 505, 162, 149, 502, 506), (157, 156, 169, 170), (150, 149, 162, 163), (158, 157, 170, 171), (151, 150, 163, 164), (159, 158, 171, 172), (152, 151, 164, 165), (160, 159, 172, 173), (153, 152, 165, 166), (161, 160, 173, 174), (154, 153, 166, 167), (436, 813, 760, 761, 438, 437), (155, 154, 167, 168), (165, 164, 177, 178), (173, 172, 185, 186), (166, 165, 178, 179), (174, 173, 186, 187), (167, 166, 179, 180), (438, 761, 729, 728, 439, 440), (168, 167, 180, 181), (169, 168, 181, 182), (507, 175, 162, 505, 508), (170, 169, 182, 183), (163, 162, 175, 176), (171, 170, 183, 184), (164, 163, 176, 177), (172, 171, 184, 185), (182, 181, 194, 195), (510, 511, 188, 175, 507, 509), (183, 182, 195, 196), (176, 175, 188, 189), (184, 183, 196, 197), (177, 176, 189, 190), (185, 184, 197, 198), (178, 177, 190, 191), (186, 185, 198, 199), (179, 178, 191, 192), (187, 186, 199, 200), (180, 179, 192, 193), (442, 439, 728, 708, 709, 441), (181, 180, 193, 194), (199, 198, 211, 212), (192, 191, 204, 205), (200, 199, 212, 213), (193, 192, 205, 206), (443, 441, 709, 690, 692, 444), (194, 193, 206, 207), (195, 194, 207, 208), (514, 201, 188, 511, 512, 513), (196, 195, 208, 209), (189, 188, 201, 202), (197, 196, 209, 210), (190, 189, 202, 203), (198, 197, 210, 211), (191, 190, 203, 204), (517, 214, 201, 514, 515, 516), (209, 208, 221, 222), (202, 201, 214, 215), (210, 209, 222, 223), (203, 202, 215, 216), (211, 210, 223, 224), (204, 203, 216, 217), (212, 211, 224, 225), (205, 204, 217, 218), (213, 212, 225, 226), (206, 205, 218, 219), (444, 692, 693, 733, 741, 445, 446), (207, 206, 219, 220), (208, 207, 220, 221), (218, 217, 230, 231), (226, 225, 238, 239), (219, 218, 231, 232), (226, 239, 747, 740, 741), (220, 219, 232, 233), (221, 220, 233, 234), (520, 227, 214, 517, 518, 519), (222, 221, 234, 235), (215, 214, 227, 228), (223, 222, 235, 236), (216, 215, 228, 229), (224, 223, 236, 237), (217, 216, 229, 230), (225, 224, 237, 238), (235, 234, 247, 248), (228, 227, 240, 241), (236, 235, 248, 249), (229, 228, 241, 242), (237, 236, 249, 250), (230, 229, 242, 243), (238, 237, 250, 251), (231, 230, 243, 244), (239, 238, 251, 252), (232, 231, 244, 245), (449, 447, 747, 727, 726, 448), (233, 232, 245, 246), (234, 233, 246, 247), (522, 240, 227, 520, 521), (252, 251, 264, 265), (245, 244, 257, 258), (451, 448, 726, 725, 793, 450), (246, 245, 258, 259), (247, 246, 259, 260), (526, 253, 240, 522, 523, 524, 525), (248, 247, 260, 261), (241, 240, 253, 254), (249, 248, 261, 262), (242, 241, 254, 255), (250, 249, 262, 263), (243, 242, 255, 256), (251, 250, 263, 264), (244, 243, 256, 257), (262, 261, 274, 275), (255, 254, 267, 268), (263, 262, 275, 276), (256, 255, 268, 269), (264, 263, 276, 277), (257, 256, 269, 270), (265, 264, 277, 278), (258, 257, 270, 271), (453, 450, 793, 744, 745, 452), (259, 258, 271, 272), (260, 259, 272, 273), (530, 266, 253, 526, 528, 527, 529), (261, 260, 273, 274), (254, 253, 266, 267), (455, 452, 745, 737, 736, 454), (272, 271, 284, 285), (273, 272, 285, 286), (533, 279, 266, 530, 532, 531), (274, 273, 286, 287), (267, 266, 279, 280), (275, 274, 287, 288), (268, 267, 280, 281), (276, 275, 288, 289), (269, 268, 281, 282), (277, 276, 289, 290), (270, 269, 282, 283), (278, 277, 290, 291), (271, 270, 283, 284), (281, 280, 293, 294), (289, 288, 301, 302), (282, 281, 294, 295), (290, 289, 302, 303), (283, 282, 295, 296), (291, 290, 303, 304), (284, 283, 296, 297), (457, 454, 736, 721, 720, 456), (285, 284, 297, 298), (286, 285, 298, 299), (536, 292, 279, 533, 534, 535), (287, 286, 299, 300), (280, 279, 292, 293), (288, 287, 300, 301), (298, 297, 310, 311), (299, 298, 311, 312), (538, 537, 305, 292, 536, 540, 539), (300, 299, 312, 313), (293, 292, 305, 306), (301, 300, 313, 314), (294, 293, 306, 307), (302, 301, 314, 315), (295, 294, 307, 308), (303, 302, 315, 316), (296, 295, 308, 309), (304, 303, 317), (303, 316, 317), (297, 296, 309, 310), (458, 797, 719, 720, 304, 317, 459), (315, 314, 327, 328), (308, 307, 320, 321), (316, 315, 328, 329), (309, 308, 321, 322), (317, 316, 329, 330), (310, 309, 322, 323), (459, 317, 330, 461, 460), (311, 310, 323, 324), (312, 311, 324, 325), (318, 305, 537, 541, 542, 543, 544), (313, 312, 325, 326), (306, 305, 318, 319), (314, 313, 326, 327), (307, 306, 319, 320), (325, 324, 337, 338), (331, 318, 544, 546, 545, 547), (326, 325, 338, 339), (319, 318, 331, 332), (327, 326, 339, 340), (320, 319, 332, 333), (328, 327, 340, 341), (321, 320, 333, 334), (329, 328, 341, 342), (322, 321, 334, 335), (330, 329, 342, 343), (323, 322, 335, 336), (461, 330, 343, 803, 795, 796), (324, 323, 336, 337), (334, 333, 346, 347), (342, 341, 354, 355), (335, 334, 347, 348), (343, 342, 355, 356), (336, 335, 348, 349), (463, 803, 802, 806, 465, 464), (337, 336, 349, 350), (338, 337, 350, 351), (344, 331, 547, 549, 548, 550), (339, 338, 351, 352), (332, 331, 344, 345), (340, 339, 352, 353), (333, 332, 345, 346), (341, 340, 353, 354), (351, 350, 363, 364), (357, 344, 550, 552, 551, 553), (352, 351, 364, 365), (345, 344, 357, 358), (353, 352, 365, 366), (346, 345, 358, 359), (354, 353, 366, 367), (347, 346, 359, 360), (355, 354, 367, 368), (348, 347, 360, 361), (356, 355, 368, 369), (349, 348, 361, 362), (465, 806, 789, 788, 467, 466), (350, 349, 362, 363), (368, 367, 380, 381), (361, 360, 373, 374), (369, 368, 381, 382), (362, 361, 374, 375), (467, 788, 782, 783, 469, 468), (363, 362, 375, 376), (364, 363, 376, 377), (370, 357, 553, 555, 554, 556), (365, 364, 377, 378), (358, 357, 370, 371), (366, 365, 378, 379), (359, 358, 371, 372), (367, 366, 379, 380), (360, 359, 372, 373), (378, 377, 390, 391), (371, 370, 383, 384), (379, 378, 391, 392), (372, 371, 384, 385), (380, 379, 392, 393), (373, 372, 385, 386), (381, 380, 393, 394), (374, 373, 386, 387), (382, 381, 394, 395), (375, 374, 387, 388), (469, 783, 784, 798, 470, 471), (376, 375, 388, 389), (377, 376, 389, 390), (383, 370, 556, 558, 557, 559), (395, 394, 407, 408), (388, 387, 400, 401), (470, 798, 712, 711, 472, 473), (389, 388, 401, 402), (390, 389, 402, 403), (396, 383, 559, 562, 561, 560), (391, 390, 403, 404), (384, 383, 396, 397), (392, 391, 404, 405), (385, 384, 397, 398), (393, 392, 405, 406), (386, 385, 398, 399), (394, 393, 406, 407), (387, 386, 399, 400), (397, 396, 409, 0), (405, 404, 412, 5), (398, 397, 0, 410), (406, 405, 5, 413), (399, 398, 410, 1), (407, 406, 413, 414), (400, 399, 1, 411), (408, 407, 414, 415), (401, 400, 411, 2), (472, 711, 710, 804, 416, 474), (402, 401, 2, 3), (403, 402, 3, 4), (409, 396, 560, 564, 563, 477), (404, 403, 4, 412), (474, 416, 417, 704, 705, 805), (567, 704, 701, 699, 697, 569, 570, 571), (417, 418, 419), (569, 697, 698, 779, 573, 572), (573, 779, 771, 770, 575, 574), (421, 422, 423, 752, 576, 577, 578, 579, 575, 770), (423, 424, 425, 757, 583, 582, 581, 584, 580, 576, 752), (425, 426, 427, 781, 756, 757), (427, 428, 429, 766, 590, 589, 591, 587, 781), (429, 430, 431, 775, 762, 766), (593, 775, 776, 597, 596, 598, 599), (597, 776, 777, 810, 601, 602, 603, 600), (434, 435, 812, 811, 810), (435, 436, 437, 759, 758, 812), (437, 438, 440, 730, 612, 613, 614, 615, 611, 607, 759), (440, 439, 442, 706, 707, 730), (442, 441, 443, 689, 688, 706), (443, 444, 446, 738, 732, 691, 689), (624, 738, 739, 746, 631, 629, 630, 628), (631, 746, 724, 722, 635, 636, 634, 633, 632), (451, 792, 723, 722, 449, 448), (451, 450, 453, 743, 742, 792), (453, 452, 455, 734, 735, 743), (455, 454, 457, 717, 716, 734), (457, 456, 797, 458, 655, 656, 657, 654, 652, 717), (458, 459, 460, 661, 660, 659, 658, 655), (460, 461, 796, 794, 800, 665, 664, 663, 662, 661), (666, 665, 800, 801, 807, 669, 668, 667), (669, 807, 791, 790, 673, 672, 671, 670), (466, 467, 468, 785, 675, 676, 677, 674, 673, 790), (468, 469, 471, 799, 786, 785), (682, 680, 799, 715, 714, 684, 683, 685), (684, 714, 713, 805, 565, 686, 687), (686, 564, 560, 561, 562, 683, 684, 687), (562, 559, 557, 558, 681, 680, 682, 685, 683), (556, 554, 555, 676, 675, 678, 679, 681, 558), (553, 551, 552, 672, 673, 674, 677, 676, 555), (550, 548, 549, 668, 669, 670, 671, 672, 552), (545, 546, 664, 665, 666, 667, 668, 549, 547), (543, 542, 660, 661, 662, 663, 664, 546, 544), (660, 542, 541, 656, 655, 658, 659), (656, 541, 537, 538, 539, 540, 653, 652, 654, 657), (540, 536, 535, 534, 648, 647, 649, 650, 651, 653), (534, 533, 531, 532, 643, 642, 645, 646, 648), (530, 529, 527, 528, 640, 639, 641, 644, 643, 532), (525, 524, 523, 636, 635, 637, 638, 640, 528, 526), (522, 521, 632, 633, 634, 636, 523), (519, 518, 630, 629, 631, 632, 521, 520), (517, 516, 515, 626, 625, 624, 628, 630, 518), (515, 514, 513, 512, 622, 621, 620, 627, 626), (616, 623, 622, 512, 511, 510, 509, 618, 617), (508, 614, 613, 612, 619, 618, 509, 507), (607, 611, 615, 614, 508, 505, 504, 506, 609, 608), (609, 506, 502, 503, 606, 605, 604, 610), (500, 501, 603, 602, 601, 606, 503), (498, 497, 598, 596, 597, 600, 603, 501, 499), (598, 497, 496, 495, 494, 595, 592, 593, 599), (494, 493, 492, 586, 587, 591, 589, 590, 594, 595), (489, 582, 583, 588, 585, 586, 492, 491, 490), (582, 489, 488, 487, 577, 576, 580, 584, 581), (487, 485, 484, 486, 574, 575, 579, 578, 577), (482, 481, 572, 573, 574, 486), (571, 570, 569, 572, 481, 480, 483, 479, 478), (571, 478, 476, 475, 566, 567), (477, 563, 564, 686, 565, 568, 566, 475), (749, 748, 768, 57, 70), (750, 751, 752, 753, 748, 749), (703, 705, 805, 713, 710, 804), (784, 786, 785, 787, 782, 783), (764, 767, 781, 756, 755, 780), (690, 688, 706, 707, 708, 709), (782, 787, 790, 791, 789, 788), (736, 737, 745, 278, 291), (714, 715, 799, 471, 470, 473), (780, 755, 754, 83, 96), (711, 712, 798, 395, 408), (721, 716, 734, 735, 737, 736), (804, 710, 711, 408, 415), (769, 771, 779, 698, 696, 778), (702, 700, 695, 694, 418, 417), (790, 791, 807, 464, 465, 466), (722, 724, 746, 447, 449), (712, 715, 799, 786, 784, 798), (783, 782, 788, 369, 382), (774, 777, 776, 775, 762, 765, 772, 773), (700, 701, 704, 705, 703, 702), (740, 739, 738, 732, 733, 741), (722, 723, 792, 639, 640, 638, 637, 635), (805, 705, 704, 567, 566, 568, 565), (733, 732, 691, 693), (693, 691, 689, 688, 690, 692), (806, 802, 803, 343, 356), (744, 742, 792, 723, 725, 793), (805, 713, 714, 473, 472, 474), (808, 774, 773, 135, 148), (772, 765, 763, 109, 122), (730, 707, 706, 616, 617, 618, 619, 612), (785, 786, 799, 680, 681, 679, 678, 675), (796, 795, 803, 463, 462), (709, 708, 728, 187, 200), (726, 727, 747, 239, 252), (800, 794, 796, 462), (807, 801, 800, 462, 463, 464), (725, 723, 722, 724, 727, 726), (745, 744, 793, 265, 278), (776, 775, 431, 432, 433), (804, 703, 702, 417, 416), (812, 758, 759, 607, 608, 609, 610, 604), (810, 811, 812, 604, 605, 606, 601), (729, 731, 759, 758, 760, 761), (778, 696, 694, 31, 44), (813, 809, 808, 148, 161), (720, 721, 736, 291, 304), (802, 801, 800, 794, 795, 803), (728, 729, 761, 174, 187), (746, 739, 738, 446, 445, 447), (689, 691, 732, 738, 624, 625, 626, 627, 620), (757, 756, 781, 587, 586, 585, 588, 583), (734, 716, 717, 652, 653, 651, 650, 649, 647), (695, 699, 701, 700), (754, 750, 749, 70, 83), (706, 688, 689, 620, 621, 622, 623, 616), (755, 756, 757, 751, 750, 754), (737, 735, 743, 742, 744, 745), (809, 811, 810, 777, 774, 808), (748, 753, 770, 771, 769, 768), (760, 758, 812, 811, 809, 813), (763, 764, 780, 96, 109), (720, 719, 797, 456), (741, 733, 693, 692, 213, 226), (795, 794, 796), (718, 719, 797), (766, 762, 775, 593, 592, 595, 594, 590), (770, 771, 779, 420, 421), (765, 762, 766, 767, 764, 763), (708, 707, 730, 731, 729, 728), (789, 791, 807, 801, 802, 806), (741, 740, 747, 447, 445), (710, 713, 714, 715, 712, 711), (779, 698, 697, 419, 420), (696, 698, 697, 699, 695, 694), (692, 690, 709, 200, 213), (727, 724, 746, 739, 740, 747), (719, 718, 717, 716, 721, 720), (761, 760, 813, 161, 174), (788, 789, 806, 356, 369), (798, 784, 783, 382, 395), (773, 772, 122, 135), (793, 725, 726, 252, 265), (697, 699, 701, 704, 417, 419), (792, 742, 743, 642, 643, 644, 641, 639), (810, 777, 776, 433, 434), (743, 735, 734, 647, 648, 646, 645, 642)])
me_sphere.polygons.foreach_set('use_smooth', [1, 1, 1, 1, 1, 1, 1, 1, 1, 1, 1, 1, 1, 1, 1, 1, 1, 1, 1, 1, 1, 1, 1, 1, 1, 1, 1, 1, 1, 1, 1, 1, 1, 1, 1, 1, 1, 1, 1, 1, 1, 1, 1, 1, 1, 1, 1, 1, 1, 1, 1, 1, 1, 1, 1, 1, 1, 1, 1, 1, 1, 1, 1, 1, 1, 1, 1, 1, 1, 1, 1, 1, 1, 1, 1, 1, 1, 1, 1, 1, 1, 1, 1, 1, 1, 1, 1, 1, 1, 1, 1, 1, 1, 1, 1, 1, 1, 1, 1, 1, 1, 1, 1, 1, 1, 1, 1, 1, 1, 1, 1, 1, 1, 1, 1, 1, 1, 1, 1, 1, 1, 1, 1, 1, 1, 1, 1, 1, 1, 1, 1, 1, 1, 1, 1, 1, 1, 1, 1, 1, 1, 1, 1, 1, 1, 1, 1, 1, 1, 1, 1, 1, 1, 1, 1, 1, 1, 1, 1, 1, 1, 1, 1, 1, 1, 1, 1, 1, 1, 1, 1, 1, 1, 1, 1, 1, 1, 1, 1, 1, 1, 1, 1, 1, 1, 1, 1, 1, 1, 1, 1, 1, 1, 1, 1, 1, 1, 1, 1, 1, 1, 1, 1, 1, 1, 1, 1, 1, 1, 1, 1, 1, 1, 1, 1, 1, 1, 1, 1, 1, 1, 1, 1, 1, 1, 1, 1, 1, 1, 1, 1, 1, 1, 1, 1, 1, 1, 1, 1, 1, 1, 1, 1, 1, 1, 1, 1, 1, 1, 1, 1, 1, 1, 1, 1, 1, 1, 1, 1, 1, 1, 1, 1, 1, 1, 1, 1, 1, 1, 1, 1, 1, 1, 1, 1, 1, 1, 1, 1, 1, 1, 1, 1, 1, 1, 1, 1, 1, 1, 1, 1, 1, 1, 1, 1, 1, 1, 1, 1, 1, 1, 1, 1, 1, 1, 1, 1, 1, 1, 1, 1, 1, 1, 1, 1, 1, 1, 1, 1, 1, 1, 1, 1, 1, 1, 1, 1, 1, 1, 1, 1, 1, 1, 1, 1, 1, 1, 1, 1, 1, 1, 1, 1, 1, 1, 1, 1, 1, 1, 1, 1, 1, 1, 1, 1, 1, 1, 1, 1, 1, 1, 1, 1, 1, 1, 1, 1, 1, 1, 1, 1, 1, 1, 1, 1, 1, 1, 1, 1, 1, 1, 1, 1, 1, 1, 1, 1, 1, 1, 1, 1, 1, 1, 1, 1, 1, 1, 1, 1, 1, 1, 1, 1, 1, 1, 1, 1, 1, 1, 1, 1, 1, 1, 1, 1, 1, 1, 1, 1, 1, 1, 1, 1, 1, 1, 1, 1, 1, 1, 1, 1, 1, 1, 1, 1, 1, 1, 1, 1, 1, 1, 1, 1, 1, 1, 1, 1, 1, 1, 1, 1, 1, 1, 1, 1, 1, 1, 1, 1, 1, 1, 1, 1, 1, 1, 1, 1, 1, 1, 1, 1, 1, 1, 1, 1, 1, 1, 1, 1, 1, 1, 1, 0, 0, 0, 0, 0, 0, 0, 0, 0, 0, 0, 0, 0, 0, 0, 0, 0, 0, 0, 0, 0, 0, 0, 0, 0, 0, 0, 0, 0, 0, 0, 0, 1, 0, 0, 0, 0, 0, 0, 1, 1, 1, 1, 0, 1, 0, 1, 1, 1, 0, 1, 0, 0, 0, 1, 1, 0, 0, 1, 0, 1, 1, 1, 1, 1, 1, 1, 1, 1, 1, 0, 1, 1, 1, 1, 1, 0, 1, 1, 1, 0, 1, 1, 1, 1, 1, 0, 1, 1, 0, 0, 0, 0, 0, 1, 1, 1, 0, 0, 1, 1, 0, 0, 0, 1, 0, 1, 0, 1, 0, 0, 1, 1, 1, 1, 1, 1, 1, 1, 1])
_uv = me_sphere.uv_layers.new(name='UVMap')
_uv.uv.foreach_set('vector', [0.75, 0.375, 0.75, 0.4375, 0.7188, 0.4375, 0.7188, 0.375, 0.75, 0.8125, 0.75, 0.875, 0.7187, 0.875, 0.7188, 0.8125, 0.75, 0.3125, 0.75, 0.375, 0.7188, 0.375, 0.7188, 0.3125, 0.75, 0.75, 0.75, 0.8125, 0.7188, 0.8125, 0.7188, 0.75, 0.75, 0.25, 0.75, 0.3125, 0.7188, 0.3125, 0.7188, 0.25, 0.75, 0.6875, 0.75, 0.75, 0.7188, 0.75, 0.7187, 0.6875, 0.75, 0.1875, 0.75, 0.25, 0.7188, 0.25, 0.7188, 0.1875, 0.75, 0.625, 0.75, 0.6875, 0.7187, 0.6875, 0.7188, 0.625, 0.75, 0.125, 0.75, 0.1875, 0.7188, 0.1875, 0.7187, 0.125, 0.75, 0.5625, 0.75, 0.625, 0.7188, 0.625, 0.7188, 0.5625, 0.75, 0.125, 0.7187, 0.125, 0.7188, 0.09208, 0.744, 0.09166, 0.75, 0.09096, 0.75, 0.5, 0.75, 0.5625, 0.7188, 0.5625, 0.7188, 0.5, 0.75, 0.4375, 0.75, 0.5, 0.7188, 0.5, 0.7188, 0.4375, 0.7193, 0.9138, 0.7188, 0.9139, 0.7187, 0.875, 0.75, 0.875, 0.75, 0.9138, 0.7188, 0.4375, 0.7188, 0.5, 0.6875, 0.5, 0.6875, 0.4375, 0.688, 0.9139, 0.6875, 0.9139, 0.6875, 0.875, 0.7187, 0.875, 0.7188, 0.9139, 0.7188, 0.375, 0.7188, 0.4375, 0.6875, 0.4375, 0.6875, 0.375, 0.7188, 0.8125, 0.7187, 0.875, 0.6875, 0.875, 0.6875, 0.8125, 0.7188, 0.3125, 0.7188, 0.375, 0.6875, 0.375, 0.6875, 0.3125, 0.7188, 0.75, 0.7188, 0.8125, 0.6875, 0.8125, 0.6875, 0.75, 0.7188, 0.25, 0.7188, 0.3125, 0.6875, 0.3125, 0.6875, 0.25, 0.7187, 0.6875, 0.7188, 0.75, 0.6875, 0.75, 0.6875, 0.6875, 0.7188, 0.1875, 0.7188, 0.25, 0.6875, 0.25, 0.6875, 0.1875, 0.7188, 0.625, 0.7187, 0.6875, 0.6875, 0.6875, 0.6875, 0.625, 0.7187, 0.125, 0.7188, 0.1875, 0.6875, 0.1875, 0.6875, 0.125, 0.7188, 0.5625, 0.7188, 0.625, 0.6875, 0.625, 0.6875, 0.5625, 0.7187, 0.125, 0.6875, 0.125, 0.6875, 0.09284, 0.6876, 0.09285, 0.7158, 0.09244, 0.7188, 0.09208, 0.7188, 0.5, 0.7188, 0.5625, 0.6875, 0.5625, 0.6875, 0.5, 0.6875, 0.1875, 0.6875, 0.25, 0.6562, 0.25, 0.6562, 0.1875, 0.6875, 0.625, 0.6875, 0.6875, 0.6562, 0.6875, 0.6562, 0.625, 0.6875, 0.125, 0.6875, 0.1875, 0.6562, 0.1875, 0.6562, 0.125, 0.6875, 0.5625, 0.6875, 0.625, 0.6562, 0.625, 0.6563, 0.5625, 0.6875, 0.08162, 0.6875, 0.09284, 0.6595, 0.09284, 0.6562, 0.0925, 0.6562, 0.08162, 0.6875, 0.08162, 0.6875, 0.5, 0.6875, 0.5625, 0.6563, 0.5625, 0.6562, 0.5, 0.6875, 0.4375, 0.6875, 0.5, 0.6562, 0.5, 0.6562, 0.4375, 0.6567, 0.9139, 0.6562, 0.914, 0.6562, 0.875, 0.6875, 0.875, 0.6875, 0.9139, 0.683, 0.9139, 0.683, 0.9139, 0.6875, 0.375, 0.6875, 0.4375, 0.6562, 0.4375, 0.6562, 0.375, 0.6875, 0.8125, 0.6875, 0.875, 0.6562, 0.875, 0.6563, 0.8125, 0.6875, 0.3125, 0.6875, 0.375, 0.6562, 0.375, 0.6562, 0.3125, 0.6875, 0.75, 0.6875, 0.8125, 0.6563, 0.8125, 0.6562, 0.75, 0.6875, 0.25, 0.6875, 0.3125, 0.6562, 0.3125, 0.6562, 0.25, 0.6875, 0.6875, 0.6875, 0.75, 0.6562, 0.75, 0.6562, 0.6875, 0.625, 0.914, 0.625, 0.914, 0.625, 0.875, 0.6562, 0.875, 0.6562, 0.914, 0.6254, 0.914, 0.6562, 0.375, 0.6562, 0.4375, 0.625, 0.4375, 0.625, 0.375, 0.6563, 0.8125, 0.6562, 0.875, 0.625, 0.875, 0.625, 0.8125, 0.6562, 0.3125, 0.6562, 0.375, 0.625, 0.375, 0.625, 0.3125, 0.6562, 0.75, 0.6563, 0.8125, 0.625, 0.8125, 0.625, 0.75, 0.6562, 0.25, 0.6562, 0.3125, 0.625, 0.3125, 0.625, 0.25, 0.6562, 0.6875, 0.6562, 0.75, 0.625, 0.75, 0.625, 0.6875, 0.6562, 0.1875, 0.6562, 0.25, 0.625, 0.25, 0.625, 0.1875, 0.6562, 0.625, 0.6562, 0.6875, 0.625, 0.6875, 0.625, 0.625, 0.6562, 0.125, 0.6562, 0.1875, 0.625, 0.1875, 0.625, 0.125, 0.6563, 0.5625, 0.6562, 0.625, 0.625, 0.625, 0.625, 0.5625, 0.6562, 0.08162, 0.6562, 0.0925, 0.6562, 0.125, 0.625, 0.125, 0.625, 0.09185, 0.625, 0.08162, 0.625, 0.08162, 0.6562, 0.5, 0.6563, 0.5625, 0.625, 0.5625, 0.625, 0.5, 0.6562, 0.4375, 0.6562, 0.5, 0.625, 0.5, 0.625, 0.4375, 0.625, 0.625, 0.625, 0.6875, 0.5938, 0.6875, 0.5938, 0.625, 0.625, 0.125, 0.625, 0.1875, 0.5937, 0.1875, 0.5937, 0.125, 0.625, 0.5625, 0.625, 0.625, 0.5938, 0.625, 0.5938, 0.5625, 0.5938, 0.08162, 0.625, 0.08162, 0.625, 0.09185, 0.6027, 0.09176, 0.5938, 0.09081, 0.5938, 0.08162, 0.625, 0.5, 0.625, 0.5625, 0.5938, 0.5625, 0.5938, 0.5, 0.625, 0.4375, 0.625, 0.5, 0.5938, 0.5, 0.5937, 0.4375, 0.5938, 0.914, 0.5938, 0.875, 0.625, 0.875, 0.625, 0.914, 0.5941, 0.914, 0.625, 0.375, 0.625, 0.4375, 0.5937, 0.4375, 0.5938, 0.375, 0.625, 0.8125, 0.625, 0.875, 0.5938, 0.875, 0.5938, 0.8125, 0.625, 0.3125, 0.625, 0.375, 0.5938, 0.375, 0.5937, 0.3125, 0.625, 0.75, 0.625, 0.8125, 0.5938, 0.8125, 0.5938, 0.75, 0.625, 0.25, 0.625, 0.3125, 0.5937, 0.3125, 0.5938, 0.25, 0.625, 0.6875, 0.625, 0.75, 0.5938, 0.75, 0.5938, 0.6875, 0.625, 0.1875, 0.625, 0.25, 0.5938, 0.25, 0.5937, 0.1875, 0.5938, 0.375, 0.5937, 0.4375, 0.5625, 0.4375, 0.5625, 0.375, 0.5938, 0.8125, 0.5938, 0.875, 0.5625, 0.875, 0.5625, 0.8125, 0.5937, 0.3125, 0.5938, 0.375, 0.5625, 0.375, 0.5625, 0.3125, 0.5938, 0.75, 0.5938, 0.8125, 0.5625, 0.8125, 0.5625, 0.75, 0.5938, 0.25, 0.5937, 0.3125, 0.5625, 0.3125, 0.5625, 0.25, 0.5938, 0.6875, 0.5938, 0.75, 0.5625, 0.75, 0.5625, 0.6875, 0.5937, 0.1875, 0.5938, 0.25, 0.5625, 0.25, 0.5625, 0.1875, 0.5938, 0.625, 0.5938, 0.6875, 0.5625, 0.6875, 0.5625, 0.625, 0.5937, 0.125, 0.5937, 0.1875, 0.5625, 0.1875, 0.5625, 0.125, 0.5938, 0.5625, 0.5938, 0.625, 0.5625, 0.625, 0.5625, 0.5625, 0.5625, 0.08162, 0.5938, 0.08162, 0.5938, 0.09081, 0.5734, 0.09057, 0.5625, 0.08935, 0.5625, 0.08162, 0.5938, 0.5, 0.5938, 0.5625, 0.5625, 0.5625, 0.5625, 0.5, 0.5937, 0.4375, 0.5938, 0.5, 0.5625, 0.5, 0.5625, 0.4375, 0.5625, 0.914, 0.5625, 0.914, 0.5625, 0.875, 0.5938, 0.875, 0.5938, 0.914, 0.5627, 0.914, 0.5625, 0.125, 0.5625, 0.1875, 0.5312, 0.1875, 0.5312, 0.125, 0.5625, 0.5625, 0.5625, 0.625, 0.5312, 0.625, 0.5312, 0.5625, 0.5312, 0.08162, 0.5625, 0.08162, 0.5625, 0.08935, 0.5427, 0.08895, 0.5312, 0.0876, 0.5312, 0.08162, 0.5625, 0.5, 0.5625, 0.5625, 0.5312, 0.5625, 0.5313, 0.5, 0.5625, 0.4375, 0.5625, 0.5, 0.5313, 0.5, 0.5312, 0.4375, 0.5312, 0.914, 0.5312, 0.875, 0.5625, 0.875, 0.5625, 0.914, 0.5314, 0.914, 0.5625, 0.375, 0.5625, 0.4375, 0.5312, 0.4375, 0.5312, 0.375, 0.5625, 0.8125, 0.5625, 0.875, 0.5312, 0.875, 0.5312, 0.8125, 0.5625, 0.3125, 0.5625, 0.375, 0.5312, 0.375, 0.5312, 0.3125, 0.5625, 0.75, 0.5625, 0.8125, 0.5312, 0.8125, 0.5312, 0.75, 0.5625, 0.25, 0.5625, 0.3125, 0.5312, 0.3125, 0.5312, 0.25, 0.5625, 0.6875, 0.5625, 0.75, 0.5312, 0.75, 0.5312, 0.6875, 0.5625, 0.1875, 0.5625, 0.25, 0.5312, 0.25, 0.5312, 0.1875, 0.5625, 0.625, 0.5625, 0.6875, 0.5312, 0.6875, 0.5312, 0.625, 0.5312, 0.8125, 0.5312, 0.875, 0.5, 0.875, 0.5, 0.8125, 0.5312, 0.3125, 0.5312, 0.375, 0.5, 0.375, 0.5, 0.3125, 0.5312, 0.75, 0.5312, 0.8125, 0.5, 0.8125, 0.5, 0.75, 0.5312, 0.25, 0.5312, 0.3125, 0.5, 0.3125, 0.5, 0.25, 0.5312, 0.6875, 0.5312, 0.75, 0.5, 0.75, 0.5, 0.6875, 0.5312, 0.1875, 0.5312, 0.25, 0.5, 0.25, 0.5, 0.1875, 0.5312, 0.625, 0.5312, 0.6875, 0.5, 0.6875, 0.5, 0.625, 0.5312, 0.125, 0.5312, 0.1875, 0.5, 0.1875, 0.5, 0.125, 0.5312, 0.5625, 0.5312, 0.625, 0.5, 0.625, 0.5, 0.5625, 0.5, 0.08162, 0.5312, 0.08162, 0.5312, 0.0876, 0.5097, 0.087, 0.5, 0.08587, 0.5, 0.08162, 0.5313, 0.5, 0.5312, 0.5625, 0.5, 0.5625, 0.5, 0.5, 0.5312, 0.4375, 0.5313, 0.5, 0.5, 0.5, 0.5, 0.4375, 0.5, 0.875, 0.5312, 0.875, 0.5312, 0.914, 0.5, 0.914, 0.5, 0.914, 0.5312, 0.375, 0.5312, 0.4375, 0.5, 0.4375, 0.5, 0.375, 0.5, 0.5625, 0.5, 0.625, 0.4688, 0.625, 0.4688, 0.5625, 0.5, 0.08162, 0.5, 0.08587, 0.4734, 0.0852, 0.4688, 0.08469, 0.4688, 0.08162, 0.4688, 0.08162, 0.5, 0.5, 0.5, 0.5625, 0.4688, 0.5625, 0.4687, 0.5, 0.5, 0.4375, 0.5, 0.5, 0.4687, 0.5, 0.4688, 0.4375, 0.4687, 0.875, 0.5, 0.875, 0.5, 0.914, 0.4687, 0.914, 0.5, 0.375, 0.5, 0.4375, 0.4688, 0.4375, 0.4688, 0.375, 0.5, 0.8125, 0.5, 0.875, 0.4687, 0.875, 0.4688, 0.8125, 0.5, 0.3125, 0.5, 0.375, 0.4688, 0.375, 0.4687, 0.3125, 0.5, 0.75, 0.5, 0.8125, 0.4688, 0.8125, 0.4688, 0.75, 0.5, 0.25, 0.5, 0.3125, 0.4687, 0.3125, 0.4688, 0.25, 0.5, 0.6875, 0.5, 0.75, 0.4688, 0.75, 0.4687, 0.6875, 0.5, 0.1875, 0.5, 0.25, 0.4688, 0.25, 0.4687, 0.1875, 0.5, 0.625, 0.5, 0.6875, 0.4687, 0.6875, 0.4688, 0.625, 0.5, 0.125, 0.5, 0.1875, 0.4687, 0.1875, 0.4688, 0.125, 0.4687, 0.3125, 0.4688, 0.375, 0.4375, 0.375, 0.4375, 0.3125, 0.4688, 0.75, 0.4688, 0.8125, 0.4375, 0.8125, 0.4375, 0.75, 0.4688, 0.25, 0.4687, 0.3125, 0.4375, 0.3125, 0.4375, 0.25, 0.4687, 0.6875, 0.4688, 0.75, 0.4375, 0.75, 0.4375, 0.6875, 0.4687, 0.1875, 0.4688, 0.25, 0.4375, 0.25, 0.4375, 0.1875, 0.4688, 0.625, 0.4687, 0.6875, 0.4375, 0.6875, 0.4375, 0.625, 0.4688, 0.125, 0.4687, 0.1875, 0.4375, 0.1875, 0.4375, 0.125, 0.4688, 0.5625, 0.4688, 0.625, 0.4375, 0.625, 0.4375, 0.5625, 0.4688, 0.08162, 0.4688, 0.08469, 0.4375, 0.08433, 0.4375, 0.08162, 0.4687, 0.5, 0.4688, 0.5625, 0.4375, 0.5625, 0.4375, 0.5, 0.4688, 0.4375, 0.4687, 0.5, 0.4375, 0.5, 0.4375, 0.4375, 0.4375, 0.914, 0.4375, 0.914, 0.4375, 0.875, 0.4687, 0.875, 0.4687, 0.914, 0.4686, 0.914, 0.4688, 0.375, 0.4688, 0.4375, 0.4375, 0.4375, 0.4375, 0.375, 0.4688, 0.8125, 0.4687, 0.875, 0.4375, 0.875, 0.4375, 0.8125, 0.4375, 0.08162, 0.4375, 0.08433, 0.4344, 0.08459, 0.4062, 0.08489, 0.4062, 0.08162, 0.4375, 0.5, 0.4375, 0.5625, 0.4062, 0.5625, 0.4062, 0.5, 0.4375, 0.4375, 0.4375, 0.5, 0.4062, 0.5, 0.4062, 0.4375, 0.4062, 0.875, 0.4375, 0.875, 0.4375, 0.914, 0.4373, 0.914, 0.4062, 0.914, 0.4375, 0.375, 0.4375, 0.4375, 0.4062, 0.4375, 0.4062, 0.375, 0.4375, 0.8125, 0.4375, 0.875, 0.4062, 0.875, 0.4063, 0.8125, 0.4375, 0.3125, 0.4375, 0.375, 0.4062, 0.375, 0.4062, 0.3125, 0.4375, 0.75, 0.4375, 0.8125, 0.4063, 0.8125, 0.4063, 0.75, 0.4375, 0.25, 0.4375, 0.3125, 0.4062, 0.3125, 0.4062, 0.25, 0.4375, 0.6875, 0.4375, 0.75, 0.4063, 0.75, 0.4062, 0.6875, 0.4375, 0.1875, 0.4375, 0.25, 0.4062, 0.25, 0.4063, 0.1875, 0.4375, 0.625, 0.4375, 0.6875, 0.4062, 0.6875, 0.4062, 0.625, 0.4375, 0.125, 0.4375, 0.1875, 0.4063, 0.1875, 0.4062, 0.125, 0.4375, 0.5625, 0.4375, 0.625, 0.4062, 0.625, 0.4062, 0.5625, 0.4062, 0.25, 0.4062, 0.3125, 0.375, 0.3125, 0.375, 0.25, 0.4062, 0.6875, 0.4063, 0.75, 0.375, 0.75, 0.375, 0.6875, 0.4063, 0.1875, 0.4062, 0.25, 0.375, 0.25, 0.375, 0.1875, 0.4062, 0.625, 0.4062, 0.6875, 0.375, 0.6875, 0.375, 0.625, 0.4062, 0.125, 0.4063, 0.1875, 0.375, 0.1875, 0.375, 0.125, 0.4062, 0.5625, 0.4062, 0.625, 0.375, 0.625, 0.375, 0.5625, 0.4062, 0.08162, 0.4062, 0.08489, 0.3944, 0.08615, 0.375, 0.08684, 0.375, 0.08162, 0.375, 0.08162, 0.4062, 0.5, 0.4062, 0.5625, 0.375, 0.5625, 0.375, 0.5, 0.4062, 0.4375, 0.4062, 0.5, 0.375, 0.5, 0.375, 0.4375, 0.375, 0.875, 0.4062, 0.875, 0.4062, 0.914, 0.4059, 0.914, 0.375, 0.914, 0.4062, 0.375, 0.4062, 0.4375, 0.375, 0.4375, 0.375, 0.375, 0.4063, 0.8125, 0.4062, 0.875, 0.375, 0.875, 0.375, 0.8125, 0.4062, 0.3125, 0.4062, 0.375, 0.375, 0.375, 0.375, 0.3125, 0.4063, 0.75, 0.4063, 0.8125, 0.375, 0.8125, 0.375, 0.75, 0.375, 0.4375, 0.375, 0.5, 0.3437, 0.5, 0.3438, 0.4375, 0.3438, 0.9139, 0.3438, 0.9139, 0.3438, 0.875, 0.375, 0.875, 0.375, 0.914, 0.3746, 0.9139, 0.375, 0.375, 0.375, 0.4375, 0.3438, 0.4375, 0.3438, 0.375, 0.375, 0.8125, 0.375, 0.875, 0.3438, 0.875, 0.3437, 0.8125, 0.375, 0.3125, 0.375, 0.375, 0.3438, 0.375, 0.3438, 0.3125, 0.375, 0.75, 0.375, 0.8125, 0.3437, 0.8125, 0.3438, 0.75, 0.375, 0.25, 0.375, 0.3125, 0.3438, 0.3125, 0.3437, 0.25, 0.375, 0.6875, 0.375, 0.75, 0.3438, 0.75, 0.3438, 0.6875, 0.375, 0.1875, 0.375, 0.25, 0.3437, 0.25, 0.3438, 0.1875, 0.375, 0.625, 0.375, 0.6875, 0.3438, 0.6875, 0.3438, 0.625, 0.375, 0.125, 0.375, 0.1875, 0.3438, 0.1875, 0.3438, 0.125, 0.375, 0.5625, 0.375, 0.625, 0.3438, 0.625, 0.3438, 0.5625, 0.375, 0.08162, 0.375, 0.08684, 0.3565, 0.08934, 0.3437, 0.09009, 0.3437, 0.08162, 0.3437, 0.08162, 0.375, 0.5, 0.375, 0.5625, 0.3438, 0.5625, 0.3437, 0.5, 0.3438, 0.6875, 0.3438, 0.75, 0.3125, 0.75, 0.3125, 0.6875, 0.3438, 0.1875, 0.3437, 0.25, 0.3125, 0.25, 0.3125, 0.1875, 0.3438, 0.625, 0.3438, 0.6875, 0.3125, 0.6875, 0.3125, 0.625, 0.3438, 0.125, 0.3438, 0.1875, 0.3125, 0.1875, 0.3125, 0.125, 0.3438, 0.5625, 0.3438, 0.625, 0.3125, 0.625, 0.3125, 0.5625, 0.3437, 0.08162, 0.3437, 0.09009, 0.3227, 0.09354, 0.3125, 0.09431, 0.3125, 0.08162, 0.3125, 0.08162, 0.3437, 0.5, 0.3438, 0.5625, 0.3125, 0.5625, 0.3125, 0.5, 0.3438, 0.4375, 0.3437, 0.5, 0.3125, 0.5, 0.3125, 0.4375, 0.3125, 0.9139, 0.3125, 0.875, 0.3438, 0.875, 0.3438, 0.9139, 0.3433, 0.9139, 0.3438, 0.375, 0.3438, 0.4375, 0.3125, 0.4375, 0.3125, 0.375, 0.3437, 0.8125, 0.3438, 0.875, 0.3125, 0.875, 0.3125, 0.8125, 0.3438, 0.3125, 0.3438, 0.375, 0.3125, 0.375, 0.3125, 0.3125, 0.3438, 0.75, 0.3437, 0.8125, 0.3125, 0.8125, 0.3125, 0.75, 0.3437, 0.25, 0.3438, 0.3125, 0.3125, 0.3125, 0.3125, 0.25, 0.3125, 0.4375, 0.3125, 0.5, 0.2812, 0.5, 0.2812, 0.4375, 0.2812, 0.9139, 0.2812, 0.9139, 0.2812, 0.875, 0.3125, 0.875, 0.3125, 0.9139, 0.312, 0.9138, 0.3125, 0.375, 0.3125, 0.4375, 0.2812, 0.4375, 0.2812, 0.375, 0.3125, 0.8125, 0.3125, 0.875, 0.2812, 0.875, 0.2812, 0.8125, 0.3125, 0.3125, 0.3125, 0.375, 0.2812, 0.375, 0.2812, 0.3125, 0.3125, 0.75, 0.3125, 0.8125, 0.2812, 0.8125, 0.2812, 0.75, 0.3125, 0.25, 0.3125, 0.3125, 0.2812, 0.3125, 0.2812, 0.25, 0.3125, 0.6875, 0.3125, 0.75, 0.2812, 0.75, 0.2812, 0.6875, 0.3125, 0.1875, 0.3125, 0.25, 0.2812, 0.25, 0.2812, 0.1875, 0.3125, 0.625, 0.3125, 0.6875, 0.2812, 0.6875, 0.2812, 0.625, 0.3125, 0.125, 0.3125, 0.1875, 0.2812, 0.1875, 0.2812, 0.125, 0.3125, 0.5625, 0.3125, 0.625, 0.2812, 0.625, 0.2812, 0.5625, 0.2812, 0.08162, 0.3125, 0.08162, 0.3125, 0.09431, 0.2933, 0.09788, 0.2812, 0.09885, 0.2812, 0.08162, 0.3125, 0.5, 0.3125, 0.5625, 0.2812, 0.5625, 0.2812, 0.5, 0.2812, 0.1875, 0.2812, 0.25, 0.25, 0.25, 0.25, 0.1875, 0.2812, 0.625, 0.2812, 0.6875, 0.25, 0.6875, 0.25, 0.625, 0.2812, 0.125, 0.2812, 0.1875, 0.25, 0.1875, 0.25, 0.125, 0.2812, 0.5625, 0.2812, 0.625, 0.25, 0.625, 0.25, 0.5625, 0.25, 0.08162, 0.2812, 0.08162, 0.2812, 0.09885, 0.2674, 0.1015, 0.25, 0.1026, 0.25, 0.08162, 0.2812, 0.5, 0.2812, 0.5625, 0.25, 0.5625, 0.25, 0.5, 0.2812, 0.4375, 0.2812, 0.5, 0.25, 0.5, 0.25, 0.4375, 0.25, 0.9138, 0.25, 0.875, 0.2812, 0.875, 0.2812, 0.9139, 0.2807, 0.9138, 0.25, 0.9138, 0.2812, 0.375, 0.2812, 0.4375, 0.25, 0.4375, 0.25, 0.375, 0.2812, 0.8125, 0.2812, 0.875, 0.25, 0.875, 0.25, 0.8125, 0.2812, 0.3125, 0.2812, 0.375, 0.25, 0.375, 0.25, 0.3125, 0.2812, 0.75, 0.2812, 0.8125, 0.25, 0.8125, 0.25, 0.75, 0.2812, 0.25, 0.2812, 0.3125, 0.25, 0.3125, 0.25, 0.25, 0.2812, 0.6875, 0.2812, 0.75, 0.25, 0.75, 0.25, 0.6875, 0.2188, 0.9138, 0.2188, 0.875, 0.25, 0.875, 0.25, 0.9138, 0.2494, 0.9138, 0.2188, 0.9138, 0.25, 0.375, 0.25, 0.4375, 0.2188, 0.4375, 0.2188, 0.375, 0.25, 0.8125, 0.25, 0.875, 0.2188, 0.875, 0.2188, 0.8125, 0.25, 0.3125, 0.25, 0.375, 0.2188, 0.375, 0.2187, 0.3125, 0.25, 0.75, 0.25, 0.8125, 0.2188, 0.8125, 0.2188, 0.75, 0.25, 0.25, 0.25, 0.3125, 0.2187, 0.3125, 0.2188, 0.25, 0.25, 0.6875, 0.25, 0.75, 0.2188, 0.75, 0.2187, 0.6875, 0.25, 0.1875, 0.25, 0.25, 0.2188, 0.25, 0.2188, 0.1875, 0.25, 0.625, 0.25, 0.6875, 0.2187, 0.6875, 0.2187, 0.625, 0.25, 0.125, 0.25, 0.1875, 0.2188, 0.1875, 0.2188, 0.125, 0.25, 0.5625, 0.25, 0.625, 0.2187, 0.625, 0.2188, 0.5625, 0.25, 0.08162, 0.25, 0.1026, 0.2435, 0.1037, 0.2211, 0.1042, 0.2188, 0.104, 0.2188, 0.08162, 0.2188, 0.08162, 0.25, 0.5, 0.25, 0.5625, 0.2188, 0.5625, 0.2187, 0.5, 0.25, 0.4375, 0.25, 0.5, 0.2187, 0.5, 0.2188, 0.4375, 0.2187, 0.625, 0.2187, 0.6875, 0.1875, 0.6875, 0.1875, 0.625, 0.2188, 0.125, 0.2188, 0.1875, 0.1875, 0.1875, 0.1875, 0.125, 0.2188, 0.5625, 0.2187, 0.625, 0.1875, 0.625, 0.1875, 0.5625, 0.2188, 0.125, 0.1875, 0.125, 0.1875, 0.1016, 0.1986, 0.1035, 0.2188, 0.104, 0.2187, 0.5, 0.2188, 0.5625, 0.1875, 0.5625, 0.1875, 0.5, 0.2188, 0.4375, 0.2187, 0.5, 0.1875, 0.5, 0.1875, 0.4375, 0.1875, 0.9137, 0.1875, 0.875, 0.2188, 0.875, 0.2188, 0.9138, 0.2182, 0.9137, 0.1875, 0.9137, 0.2188, 0.375, 0.2188, 0.4375, 0.1875, 0.4375, 0.1875, 0.375, 0.2188, 0.8125, 0.2188, 0.875, 0.1875, 0.875, 0.1875, 0.8125, 0.2187, 0.3125, 0.2188, 0.375, 0.1875, 0.375, 0.1875, 0.3125, 0.2188, 0.75, 0.2188, 0.8125, 0.1875, 0.8125, 0.1875, 0.75, 0.2188, 0.25, 0.2187, 0.3125, 0.1875, 0.3125, 0.1875, 0.25, 0.2187, 0.6875, 0.2188, 0.75, 0.1875, 0.75, 0.1875, 0.6875, 0.2188, 0.1875, 0.2188, 0.25, 0.1875, 0.25, 0.1875, 0.1875, 0.1875, 0.375, 0.1875, 0.4375, 0.1562, 0.4375, 0.1563, 0.375, 0.1875, 0.8125, 0.1875, 0.875, 0.1562, 0.875, 0.1562, 0.8125, 0.1875, 0.3125, 0.1875, 0.375, 0.1563, 0.375, 0.1563, 0.3125, 0.1875, 0.75, 0.1875, 0.8125, 0.1562, 0.8125, 0.1562, 0.75, 0.1875, 0.25, 0.1875, 0.3125, 0.1563, 0.3125, 0.1562, 0.25, 0.1875, 0.6875, 0.1875, 0.75, 0.1562, 0.75, 0.1562, 0.6875, 0.1875, 0.1875, 0.1875, 0.25, 0.1562, 0.25, 0.1562, 0.1875, 0.1875, 0.625, 0.1875, 0.6875, 0.1562, 0.6875, 0.1563, 0.625, 0.1875, 0.125, 0.1875, 0.1875, 0.1562, 0.1875, 0.1562, 0.125, 0.1875, 0.5625, 0.1875, 0.625, 0.1563, 0.625, 0.1562, 0.5625, 0.1563, 0.08162, 0.1875, 0.08162, 0.1875, 0.1016, 0.1749, 0.1008, 0.1562, 0.09731, 0.1563, 0.08162, 0.1875, 0.5, 0.1875, 0.5625, 0.1562, 0.5625, 0.1562, 0.5, 0.1875, 0.4375, 0.1875, 0.5, 0.1562, 0.5, 0.1562, 0.4375, 0.1562, 0.9137, 0.1562, 0.875, 0.1875, 0.875, 0.1875, 0.9137, 0.187, 0.9137, 0.1562, 0.125, 0.1562, 0.1875, 0.125, 0.1875, 0.125, 0.125, 0.1562, 0.5625, 0.1563, 0.625, 0.125, 0.625, 0.125, 0.5625, 0.125, 0.08162, 0.1563, 0.08162, 0.1562, 0.09731, 0.149, 0.09674, 0.125, 0.09233, 0.125, 0.08162, 0.1562, 0.5, 0.1562, 0.5625, 0.125, 0.5625, 0.125, 0.5, 0.1562, 0.4375, 0.1562, 0.5, 0.125, 0.5, 0.125, 0.4375, 0.125, 0.9137, 0.125, 0.875, 0.1562, 0.875, 0.1562, 0.9137, 0.1558, 0.9136, 0.1298, 0.9137, 0.125, 0.9137, 0.1563, 0.375, 0.1562, 0.4375, 0.125, 0.4375, 0.125, 0.375, 0.1562, 0.8125, 0.1562, 0.875, 0.125, 0.875, 0.125, 0.8125, 0.1563, 0.3125, 0.1563, 0.375, 0.125, 0.375, 0.125, 0.3125, 0.1562, 0.75, 0.1562, 0.8125, 0.125, 0.8125, 0.125, 0.75, 0.1562, 0.25, 0.1563, 0.3125, 0.125, 0.3125, 0.125, 0.25, 0.1562, 0.6875, 0.1562, 0.75, 0.125, 0.75, 0.125, 0.6875, 0.1562, 0.1875, 0.1562, 0.25, 0.125, 0.25, 0.125, 0.1875, 0.1563, 0.625, 0.1562, 0.6875, 0.125, 0.6875, 0.125, 0.625, 0.125, 0.3125, 0.125, 0.375, 0.09375, 0.375, 0.09375, 0.3125, 0.125, 0.75, 0.125, 0.8125, 0.09375, 0.8125, 0.09375, 0.75, 0.125, 0.25, 0.125, 0.3125, 0.09375, 0.3125, 0.09375, 0.25, 0.125, 0.6875, 0.125, 0.75, 0.09375, 0.75, 0.09375, 0.6875, 0.125, 0.1875, 0.125, 0.25, 0.09375, 0.25, 0.09375, 0.1875, 0.125, 0.625, 0.125, 0.6875, 0.09375, 0.6875, 0.09375, 0.625, 0.125, 0.125, 0.125, 0.1875, 0.09375, 0.1875, 0.09375, 0.125, 0.125, 0.5625, 0.125, 0.625, 0.09375, 0.625, 0.09375, 0.5625, 0.09375, 0.08162, 0.125, 0.08162, 0.125, 0.09233, 0.1196, 0.09192, 0.09375, 0.08776, 0.09375, 0.08162, 0.125, 0.5, 0.125, 0.5625, 0.09375, 0.5625, 0.09375, 0.5, 0.125, 0.4375, 0.125, 0.5, 0.09375, 0.5, 0.09375, 0.4375, 0.09375, 0.9136, 0.09375, 0.875, 0.125, 0.875, 0.125, 0.9137, 0.1246, 0.9136, 0.1202, 0.9137, 0.09375, 0.9136, 0.125, 0.375, 0.125, 0.4375, 0.09375, 0.4375, 0.09375, 0.375, 0.125, 0.8125, 0.125, 0.875, 0.09375, 0.875, 0.09375, 0.8125, 0.0625, 0.08162, 0.09375, 0.08162, 0.09375, 0.08776, 0.08536, 0.08727, 0.0625, 0.08422, 0.0625, 0.08162, 0.09375, 0.5, 0.09375, 0.5625, 0.0625, 0.5625, 0.0625, 0.5, 0.09375, 0.4375, 0.09375, 0.5, 0.0625, 0.5, 0.0625, 0.4375, 0.0625, 0.9136, 0.0625, 0.875, 0.09375, 0.875, 0.09375, 0.9136, 0.0934, 0.9136, 0.08892, 0.9136, 0.09375, 0.375, 0.09375, 0.4375, 0.0625, 0.4375, 0.0625, 0.375, 0.09375, 0.8125, 0.09375, 0.875, 0.0625, 0.875, 0.0625, 0.8125, 0.09375, 0.3125, 0.09375, 0.375, 0.0625, 0.375, 0.0625, 0.3125, 0.09375, 0.75, 0.09375, 0.8125, 0.0625, 0.8125, 0.0625, 0.75, 0.09375, 0.25, 0.09375, 0.3125, 0.0625, 0.3125, 0.0625, 0.25, 0.09375, 0.6875, 0.09375, 0.75, 0.0625, 0.75, 0.0625, 0.6875, 0.09375, 0.1875, 0.09375, 0.25, 0.0625, 0.25, 0.0625, 0.1875, 0.09375, 0.625, 0.09375, 0.6875, 0.0625, 0.6875, 0.0625, 0.625, 0.09375, 0.125, 0.09375, 0.1875, 0.0625, 0.1875, 0.0625, 0.125, 0.09375, 0.5625, 0.09375, 0.625, 0.0625, 0.625, 0.0625, 0.5625, 0.0625, 0.75, 0.0625, 0.8125, 0.03125, 0.8125, 0.03125, 0.75, 0.0625, 0.25, 0.0625, 0.3125, 0.03125, 0.3125, 0.03125, 0.25, 0.0625, 0.6875, 0.0625, 0.75, 0.03125, 0.75, 0.03125, 0.6875, 0.0625, 0.1875, 0.0625, 0.25, 0.03125, 0.25, 0.03125, 0.1875, 0.0625, 0.625, 0.0625, 0.6875, 0.03125, 0.6875, 0.03125, 0.625, 0.0625, 0.125, 0.0625, 0.1875, 0.03125, 0.1875, 0.03125, 0.125, 0.0625, 0.5625, 0.0625, 0.625, 0.03125, 0.625, 0.03125, 0.5625, 0.03125, 0.08162, 0.0625, 0.08162, 0.0625, 0.08422, 0.04653, 0.08365, 0.03125, 0.08203, 0.03125, 0.08162, 0.0625, 0.5, 0.0625, 0.5625, 0.03125, 0.5625, 0.03125, 0.5, 0.0625, 0.4375, 0.0625, 0.5, 0.03125, 0.5, 0.03125, 0.4375, 0.03125, 0.9136, 0.03125, 0.875, 0.0625, 0.875, 0.0625, 0.9136, 0.06228, 0.9136, 0.03125, 0.9136, 0.0625, 0.375, 0.0625, 0.4375, 0.03125, 0.4375, 0.03125, 0.375, 0.0625, 0.8125, 0.0625, 0.875, 0.03125, 0.875, 0.03125, 0.8125, 0.0625, 0.3125, 0.0625, 0.375, 0.03125, 0.375, 0.03125, 0.3125, 0.03125, 0.5, 0.03125, 0.5625, 0.0, 0.5625, 0.0, 0.5, 0.03125, 0.4375, 0.03125, 0.5, 0.0, 0.5, 0.0, 0.4375, 0.004818, 0.9136, 0.0, 0.9136, 0.0, 0.875, 0.03125, 0.875, 0.03125, 0.9136, 0.03113, 0.9136, 0.004818, 0.9136, 0.03125, 0.375, 0.03125, 0.4375, 0.0, 0.4375, 0.0, 0.375, 0.03125, 0.8125, 0.03125, 0.875, 0.0, 0.875, 0.0, 0.8125, 0.03125, 0.3125, 0.03125, 0.375, 0.0, 0.375, 0.0, 0.3125, 0.03125, 0.75, 0.03125, 0.8125, 0.0, 0.8125, 0.0, 0.75, 0.03125, 0.25, 0.03125, 0.3125, 0.0, 0.3125, -0.01796, 0.2543, 0.03125, 0.6875, 0.03125, 0.75, 0.0, 0.75, 0.0, 0.6875, 0.03125, 0.1875, 0.03125, 0.25, -0.01796, 0.2543, 0.01018, 0.1871, 0.03125, 0.625, 0.03125, 0.6875, 0.0, 0.6875, 0.0, 0.625, 0.03125, 0.125, 0.03125, 0.1875, 0.0, 0.125, 0.03125, 0.1875, 0.01018, 0.1871, 0.0, 0.125, 0.03125, 0.5625, 0.03125, 0.625, 0.0, 0.625, 0.0, 0.5625, 0.0, 0.08162, 0.004102, 0.08162, 0.005074, 0.0817, 0.03125, 0.08203, 0.03125, 0.125, 0.0, 0.125, 0.0, 0.08162, 0.9928, 0.25, 1.0, 0.3125, 0.9688, 0.3125, 0.9687, 0.25, 1.0, 0.6875, 1.0, 0.75, 0.9688, 0.75, 0.9688, 0.6875, 0.9786, 0.1875, 0.9928, 0.25, 0.9687, 0.25, 0.9609, 0.1875, 1.0, 0.625, 1.0, 0.6875, 0.9688, 0.6875, 0.9687, 0.625, 1.0, 0.125, 0.9786, 0.1875, 0.9609, 0.1875, 0.9688, 0.125, 1.0, 0.5625, 1.0, 0.625, 0.9687, 0.625, 0.9687, 0.5625, 1.0, 0.08162, 1.0, 0.125, 0.9688, 0.125, 0.9688, 0.08162, 0.9688, 0.08162, 1.0, 0.5, 1.0, 0.5625, 0.9687, 0.5625, 0.9687, 0.5, 1.0, 0.4375, 1.0, 0.5, 0.9687, 0.5, 0.9687, 0.4375, 0.9687, 0.875, 1.0, 0.875, 1.0, 0.9136, 1.0, 0.9136, 0.9689, 0.9136, 0.9688, 0.9136, 0.9688, 0.9136, 1.0, 0.375, 1.0, 0.4375, 0.9687, 0.4375, 0.9688, 0.375, 1.0, 0.8125, 1.0, 0.875, 0.9687, 0.875, 0.9687, 0.8125, 1.0, 0.3125, 1.0, 0.375, 0.9688, 0.375, 0.9688, 0.3125, 1.0, 0.75, 1.0, 0.8125, 0.9687, 0.8125, 0.9688, 0.75, 0.9687, 0.4375, 0.9687, 0.5, 0.9375, 0.5, 0.9375, 0.4375, 0.9375, 0.875, 0.9687, 0.875, 0.9688, 0.9136, 0.9377, 0.9136, 0.9375, 0.9136, 0.9375, 0.9136, 0.9688, 0.375, 0.9687, 0.4375, 0.9375, 0.4375, 0.9375, 0.375, 0.9687, 0.8125, 0.9687, 0.875, 0.9375, 0.875, 0.9375, 0.8125, 0.9688, 0.3125, 0.9688, 0.375, 0.9375, 0.375, 0.9375, 0.3125, 0.9688, 0.75, 0.9687, 0.8125, 0.9375, 0.8125, 0.9375, 0.75, 0.9687, 0.25, 0.9688, 0.3125, 0.9375, 0.3125, 0.9375, 0.25, 0.9688, 0.6875, 0.9688, 0.75, 0.9375, 0.75, 0.9375, 0.6875, 0.9609, 0.1875, 0.9687, 0.25, 0.9375, 0.25, 0.9375, 0.1875, 0.9687, 0.625, 0.9688, 0.6875, 0.9375, 0.6875, 0.9375, 0.625, 0.9688, 0.125, 0.9609, 0.1875, 0.9375, 0.1875, 0.9375, 0.125, 0.9687, 0.5625, 0.9687, 0.625, 0.9375, 0.625, 0.9375, 0.5625, 0.9688, 0.08162, 0.9688, 0.125, 0.9375, 0.125, 0.9375, 0.08275, 0.964, 0.08206, 0.9683, 0.08162, 0.9687, 0.5, 0.9687, 0.5625, 0.9375, 0.5625, 0.9375, 0.5, 0.9375, 0.6875, 0.9375, 0.75, 0.9062, 0.75, 0.9062, 0.6875, 0.9375, 0.1875, 0.9375, 0.25, 0.9062, 0.25, 0.9062, 0.1875, 0.9375, 0.625, 0.9375, 0.6875, 0.9062, 0.6875, 0.9063, 0.625, 0.9375, 0.125, 0.9375, 0.1875, 0.9062, 0.1875, 0.9063, 0.125, 0.9375, 0.5625, 0.9375, 0.625, 0.9063, 0.625, 0.9062, 0.5625, 0.9375, 0.08162, 0.9375, 0.08275, 0.9262, 0.08409, 0.9062, 0.08477, 0.9062, 0.08162, 0.9062, 0.08162, 0.9375, 0.5, 0.9375, 0.5625, 0.9062, 0.5625, 0.9062, 0.5, 0.9375, 0.4375, 0.9375, 0.5, 0.9062, 0.5, 0.9062, 0.4375, 0.9062, 0.875, 0.9375, 0.875, 0.9375, 0.9136, 0.9066, 0.9136, 0.9062, 0.9136, 0.9062, 0.9136, 0.9375, 0.375, 0.9375, 0.4375, 0.9062, 0.4375, 0.9062, 0.375, 0.9375, 0.8125, 0.9375, 0.875, 0.9062, 0.875, 0.9062, 0.8125, 0.9375, 0.3125, 0.9375, 0.375, 0.9062, 0.375, 0.9205, 0.3125, 0.9375, 0.75, 0.9375, 0.8125, 0.9062, 0.8125, 0.9062, 0.75, 0.9375, 0.25, 0.9375, 0.3125, 0.9205, 0.3125, 0.9062, 0.25, 0.9062, 0.4375, 0.9062, 0.5, 0.875, 0.5, 0.875, 0.4375, 0.875, 0.875, 0.9062, 0.875, 0.9062, 0.9136, 0.8754, 0.9136, 0.875, 0.9137, 0.875, 0.9137, 0.9062, 0.375, 0.9062, 0.4375, 0.875, 0.4375, 0.875, 0.375, 0.9062, 0.8125, 0.9062, 0.875, 0.875, 0.875, 0.875, 0.8125, 0.9205, 0.3125, 0.9062, 0.375, 0.875, 0.375, 0.8635, 0.3125, 0.9062, 0.75, 0.9062, 0.8125, 0.875, 0.8125, 0.875, 0.75, 0.9062, 0.25, 0.9205, 0.3125, 0.8635, 0.3125, 0.875, 0.25, 0.9062, 0.6875, 0.9062, 0.75, 0.875, 0.75, 0.875, 0.6875, 0.9062, 0.1875, 0.9062, 0.25, 0.875, 0.25, 0.875, 0.1875, 0.9063, 0.625, 0.9062, 0.6875, 0.875, 0.6875, 0.875, 0.625, 0.9063, 0.125, 0.9062, 0.1875, 0.875, 0.1875, 0.875, 0.125, 0.9062, 0.5625, 0.9063, 0.625, 0.875, 0.625, 0.875, 0.5625, 0.9062, 0.08162, 0.9062, 0.08477, 0.8919, 0.08643, 0.875, 0.08681, 0.875, 0.08162, 0.875, 0.08162, 0.9062, 0.5, 0.9062, 0.5625, 0.875, 0.5625, 0.875, 0.5, 0.875, 0.1875, 0.875, 0.25, 0.8438, 0.25, 0.8437, 0.1875, 0.875, 0.625, 0.875, 0.6875, 0.8437, 0.6875, 0.8438, 0.625, 0.875, 0.125, 0.875, 0.1875, 0.8437, 0.1875, 0.8438, 0.125, 0.875, 0.5625, 0.875, 0.625, 0.8438, 0.625, 0.8437, 0.5625, 0.875, 0.08162, 0.875, 0.08681, 0.8603, 0.08837, 0.8438, 0.08851, 0.8438, 0.08162, 0.8438, 0.08162, 0.875, 0.5, 0.875, 0.5625, 0.8437, 0.5625, 0.8437, 0.5, 0.875, 0.4375, 0.875, 0.5, 0.8437, 0.5, 0.8438, 0.4375, 0.8438, 0.875, 0.875, 0.875, 0.875, 0.9137, 0.8442, 0.9137, 0.8438, 0.9137, 0.8438, 0.9137, 0.875, 0.375, 0.875, 0.4375, 0.8438, 0.4375, 0.8438, 0.375, 0.875, 0.8125, 0.875, 0.875, 0.8438, 0.875, 0.8438, 0.8125, 0.8635, 0.3125, 0.875, 0.375, 0.8438, 0.375, 0.8437, 0.3125, 0.875, 0.75, 0.875, 0.8125, 0.8438, 0.8125, 0.8438, 0.75, 0.875, 0.25, 0.8635, 0.3125, 0.8437, 0.3125, 0.8438, 0.25, 0.875, 0.6875, 0.875, 0.75, 0.8438, 0.75, 0.8437, 0.6875, 0.8438, 0.375, 0.8438, 0.4375, 0.8125, 0.4375, 0.8125, 0.375, 0.8438, 0.8125, 0.8438, 0.875, 0.8125, 0.875, 0.8125, 0.8125, 0.8437, 0.3125, 0.8438, 0.375, 0.8125, 0.375, 0.8125, 0.3125, 0.8438, 0.75, 0.8438, 0.8125, 0.8125, 0.8125, 0.8125, 0.75, 0.8438, 0.25, 0.8437, 0.3125, 0.8125, 0.3125, 0.8125, 0.25, 0.8437, 0.6875, 0.8438, 0.75, 0.8125, 0.75, 0.8125, 0.6875, 0.8437, 0.1875, 0.8438, 0.25, 0.8125, 0.25, 0.8125, 0.1875, 0.8438, 0.625, 0.8437, 0.6875, 0.8125, 0.6875, 0.8125, 0.625, 0.8438, 0.125, 0.8437, 0.1875, 0.8125, 0.1875, 0.8125, 0.125, 0.8437, 0.5625, 0.8438, 0.625, 0.8125, 0.625, 0.8125, 0.5625, 0.8438, 0.08162, 0.8438, 0.08851, 0.8303, 0.08959, 0.8125, 0.08921, 0.8125, 0.08162, 0.8125, 0.08162, 0.8437, 0.5, 0.8437, 0.5625, 0.8125, 0.5625, 0.8125, 0.5, 0.8438, 0.4375, 0.8437, 0.5, 0.8125, 0.5, 0.8125, 0.4375, 0.8125, 0.875, 0.8438, 0.875, 0.8438, 0.9137, 0.813, 0.9137, 0.8125, 0.9138, 0.8125, 0.9138, 0.8125, 0.125, 0.8125, 0.1875, 0.7812, 0.1875, 0.7812, 0.125, 0.8125, 0.5625, 0.8125, 0.625, 0.7812, 0.625, 0.7812, 0.5625, 0.8125, 0.08162, 0.8125, 0.08921, 0.8012, 0.09019, 0.7813, 0.09006, 0.7813, 0.08162, 0.7813, 0.08162, 0.8125, 0.5, 0.8125, 0.5625, 0.7812, 0.5625, 0.7812, 0.5, 0.8125, 0.4375, 0.8125, 0.5, 0.7812, 0.5, 0.7812, 0.4375, 0.7812, 0.875, 0.8125, 0.875, 0.8125, 0.9138, 0.7818, 0.9137, 0.7812, 0.9138, 0.7812, 0.9138, 0.8125, 0.375, 0.8125, 0.4375, 0.7812, 0.4375, 0.7812, 0.375, 0.8125, 0.8125, 0.8125, 0.875, 0.7812, 0.875, 0.7812, 0.8125, 0.8125, 0.3125, 0.8125, 0.375, 0.7812, 0.375, 0.7812, 0.3125, 0.8125, 0.75, 0.8125, 0.8125, 0.7812, 0.8125, 0.7813, 0.75, 0.8125, 0.25, 0.8125, 0.3125, 0.7812, 0.3125, 0.7812, 0.25, 0.8125, 0.6875, 0.8125, 0.75, 0.7813, 0.75, 0.7812, 0.6875, 0.8125, 0.1875, 0.8125, 0.25, 0.7812, 0.25, 0.7812, 0.1875, 0.8125, 0.625, 0.8125, 0.6875, 0.7812, 0.6875, 0.7812, 0.625, 0.7812, 0.8125, 0.7812, 0.875, 0.75, 0.875, 0.75, 0.8125, 0.7812, 0.3125, 0.7812, 0.375, 0.75, 0.375, 0.75, 0.3125, 0.7813, 0.75, 0.7812, 0.8125, 0.75, 0.8125, 0.75, 0.75, 0.7812, 0.25, 0.7812, 0.3125, 0.75, 0.3125, 0.75, 0.25, 0.7812, 0.6875, 0.7813, 0.75, 0.75, 0.75, 0.75, 0.6875, 0.7812, 0.1875, 0.7812, 0.25, 0.75, 0.25, 0.75, 0.1875, 0.7812, 0.625, 0.7812, 0.6875, 0.75, 0.6875, 0.75, 0.625, 0.7812, 0.125, 0.7812, 0.1875, 0.75, 0.1875, 0.75, 0.125, 0.7812, 0.5625, 0.7812, 0.625, 0.75, 0.625, 0.75, 0.5625, 0.7813, 0.08162, 0.7813, 0.09006, 0.7725, 0.09089, 0.75, 0.09096, 0.75, 0.08162, 0.75, 0.08162, 0.7812, 0.5, 0.7812, 0.5625, 0.75, 0.5625, 0.75, 0.5, 0.7812, 0.4375, 0.7812, 0.5, 0.75, 0.5, 0.75, 0.4375, 0.75, 0.875, 0.7812, 0.875, 0.7812, 0.9138, 0.7506, 0.9138, 0.75, 0.9138, 0.75, 0.9138, 0.7812, 0.375, 0.7812, 0.4375, 0.75, 0.4375, 0.75, 0.375, 1.0, 0.5827, 1.0, 0.5827, 0.9687, 0.5827, 0.9687, 0.5972, 0.9934, 0.5972, 1.0, 0.5964, 0.9688, 0.912, 0.9687, 0.5972, 0.9656, 0.5976, 0.938, 0.5976, 0.9375, 0.5975, 0.9375, 0.912, 0.9375, 0.912, 0.938, 0.912, 0.9687, 0.5827, 0.9375, 0.5827, 0.9375, 0.5827, 0.9375, 0.912, 0.9375, 0.5975, 0.9103, 0.5975, 0.9062, 0.5971, 0.9062, 0.9121, 0.9067, 0.912, 0.9062, 0.9121, 0.9062, 0.5971, 0.8824, 0.5971, 0.875, 0.5962, 0.875, 0.9121, 0.8754, 0.9121, 0.875, 0.5827, 0.875, 0.5827, 0.8438, 0.5827, 0.8437, 0.5947, 0.8438, 0.9121, 0.844, 0.9121, 0.8745, 0.9121, 0.875, 0.9121, 0.875, 0.9121, 0.875, 0.5962, 0.8438, 0.5827, 0.8438, 0.5827, 0.8125, 0.5827, 0.8125, 0.5928, 0.8125, 0.9121, 0.8127, 0.9121, 0.813, 0.9121, 0.8437, 0.9121, 0.8437, 0.9121, 0.8438, 0.9121, 0.8437, 0.5947, 0.8125, 0.5827, 0.8125, 0.5827, 0.7813, 0.5827, 0.7813, 0.5904, 0.7936, 0.5922, 0.8125, 0.5928, 0.7813, 0.5827, 0.7813, 0.5827, 0.75, 0.5827, 0.75, 0.5883, 0.75, 0.9122, 0.7505, 0.9121, 0.7812, 0.9121, 0.7812, 0.9121, 0.7813, 0.5904, 0.75, 0.5827, 0.75, 0.5827, 0.7188, 0.5827, 0.7188, 0.5868, 0.7236, 0.5874, 0.75, 0.5883, 0.7188, 0.9122, 0.7188, 0.5868, 0.6875, 0.5864, 0.6875, 0.9122, 0.6879, 0.9121, 0.7184, 0.9121, 0.7188, 0.9122, 0.6875, 0.9122, 0.6875, 0.5864, 0.6843, 0.5868, 0.6562, 0.5873, 0.6562, 0.9121, 0.6567, 0.9121, 0.6869, 0.9121, 0.6875, 0.9122, 0.6562, 0.5827, 0.625, 0.5827, 0.625, 0.59, 0.6444, 0.589, 0.6562, 0.5873, 0.625, 0.5827, 0.625, 0.5827, 0.5938, 0.5827, 0.5938, 0.5942, 0.607, 0.5931, 0.625, 0.59, 0.5938, 0.5827, 0.5938, 0.5827, 0.5625, 0.5827, 0.5625, 0.5991, 0.5625, 0.9118, 0.563, 0.9119, 0.5927, 0.9118, 0.5938, 0.9119, 0.5938, 0.9119, 0.5938, 0.9119, 0.5938, 0.5942, 0.5625, 0.5827, 0.5625, 0.5827, 0.5312, 0.5827, 0.5312, 0.6038, 0.5447, 0.6026, 0.5625, 0.5991, 0.5312, 0.5827, 0.5312, 0.5827, 0.5, 0.5827, 0.5, 0.6071, 0.5186, 0.606, 0.5312, 0.6038, 0.5, 0.5827, 0.5, 0.5827, 0.4688, 0.5827, 0.4688, 0.6081, 0.4714, 0.6084, 0.4945, 0.6079, 0.5, 0.6071, 0.4688, 0.9115, 0.4688, 0.6081, 0.4482, 0.6077, 0.4375, 0.6061, 0.4375, 0.9115, 0.4681, 0.9114, 0.4682, 0.9114, 0.4688, 0.9115, 0.4375, 0.9115, 0.4375, 0.6061, 0.4241, 0.6053, 0.4062, 0.6021, 0.4062, 0.9115, 0.4063, 0.9115, 0.4369, 0.9115, 0.4369, 0.9115, 0.4373, 0.9114, 0.375, 0.5827, 0.375, 0.5968, 0.398, 0.6014, 0.4062, 0.6021, 0.4062, 0.5827, 0.4062, 0.5827, 0.375, 0.5827, 0.375, 0.5827, 0.3438, 0.5827, 0.3438, 0.5912, 0.3687, 0.5962, 0.375, 0.5968, 0.3438, 0.5827, 0.3438, 0.5827, 0.3125, 0.5827, 0.3125, 0.5864, 0.335, 0.5905, 0.3438, 0.5912, 0.3125, 0.5827, 0.3125, 0.5827, 0.2812, 0.5827, 0.2812, 0.5833, 0.2965, 0.5856, 0.3125, 0.5864, 0.2812, 0.5827, 0.2812, 0.5827, 0.2541, 0.5827, 0.25, 0.5827, 0.25, 0.9117, 0.2504, 0.9117, 0.2504, 0.9117, 0.2812, 0.9117, 0.2812, 0.9117, 0.2812, 0.5833, 0.25, 0.5827, 0.25, 0.5827, 0.2188, 0.5827, 0.2187, 0.9118, 0.2191, 0.9117, 0.2192, 0.9117, 0.25, 0.9117, 0.25, 0.9117, 0.2188, 0.5827, 0.2188, 0.5827, 0.2183, 0.5827, 0.214, 0.5833, 0.1875, 0.5842, 0.1875, 0.9118, 0.1879, 0.9117, 0.188, 0.9118, 0.2187, 0.9118, 0.2187, 0.9118, 0.1875, 0.9118, 0.1875, 0.9118, 0.1875, 0.5842, 0.1759, 0.586, 0.1562, 0.5868, 0.1563, 0.9118, 0.1566, 0.9118, 0.1567, 0.9118, 0.1563, 0.9118, 0.1562, 0.5868, 0.1412, 0.589, 0.125, 0.5895, 0.125, 0.9118, 0.1254, 0.9117, 0.1557, 0.9118, 0.1563, 0.9118, 0.125, 0.5827, 0.125, 0.5827, 0.09375, 0.5827, 0.09375, 0.5918, 0.09375, 0.9118, 0.09423, 0.9118, 0.09428, 0.9118, 0.125, 0.9118, 0.125, 0.9118, 0.125, 0.5895, 0.09375, 0.5827, 0.09375, 0.5827, 0.0625, 0.5827, 0.0625, 0.5937, 0.07896, 0.5936, 0.09375, 0.5918, 0.0625, 0.9119, 0.0625, 0.9119, 0.0625, 0.5937, 0.04989, 0.5953, 0.03125, 0.5953, 0.03125, 0.9119, 0.0318, 0.9118, 0.0625, 0.9119, 0.03125, 0.9119, 0.03125, 0.5953, 0.02147, 0.5964, 0.0, 0.5964, 0.0, 0.9119, 0.0005558, 0.9119, 0.03125, 0.9119, 0.25, 0.3072, 0.25, 0.3102, 0.2615, 0.3091, 0.2615, 0.3091, 0.2617, 0.309, 0.2611, 0.3061, 0.261, 0.3061, 0.261, 0.3061, 0.2617, 0.309, 0.2728, 0.3057, 0.2728, 0.3057, 0.273, 0.3056, 0.2719, 0.3028, 0.2717, 0.3029, 0.2717, 0.3029, 0.2717, 0.3029, 0.2611, 0.3061, 0.2833, 0.3001, 0.2833, 0.3001, 0.2834, 0.3, 0.2817, 0.2975, 0.2816, 0.2976, 0.2816, 0.2976, 0.2719, 0.3028, 0.2719, 0.3028, 0.273, 0.3056, 0.2924, 0.2926, 0.2924, 0.2926, 0.2925, 0.2925, 0.2904, 0.2904, 0.2903, 0.2905, 0.2903, 0.2905, 0.2817, 0.2975, 0.2817, 0.2975, 0.2834, 0.3, 0.2999, 0.2835, 0.2999, 0.2835, 0.3, 0.2834, 0.2974, 0.2817, 0.2974, 0.2818, 0.2974, 0.2818, 0.2972, 0.282, 0.2904, 0.2904, 0.2925, 0.2925, 0.3055, 0.2731, 0.3056, 0.273, 0.3027, 0.2718, 0.3027, 0.272, 0.3027, 0.272, 0.2975, 0.2817, 0.2974, 0.2817, 0.3, 0.2834, 0.3055, 0.2731, 0.309, 0.2618, 0.309, 0.2617, 0.306, 0.2611, 0.3059, 0.2613, 0.3059, 0.2613, 0.3027, 0.2718, 0.3027, 0.2718, 0.3056, 0.273, 0.309, 0.2618, 0.306, 0.2611, 0.309, 0.2617, 0.3102, 0.25, 0.307, 0.25, 0.307, 0.2501, 0.307, 0.2501, 0.306, 0.2611, 0.307, 0.25, 0.3102, 0.25, 0.3102, 0.25, 0.31, 0.2481, 0.31, 0.2481, 0.309, 0.2383, 0.3059, 0.2389, 0.306, 0.239, 0.306, 0.239, 0.307, 0.25, 0.309, 0.2383, 0.309, 0.2382, 0.309, 0.2382, 0.3056, 0.227, 0.3026, 0.2282, 0.3027, 0.2283, 0.3027, 0.2283, 0.3028, 0.2285, 0.3028, 0.2285, 0.3059, 0.2389, 0.3056, 0.227, 0.3056, 0.2269, 0.3009, 0.2181, 0.3001, 0.2165, 0.2973, 0.2184, 0.2974, 0.2185, 0.2975, 0.2186, 0.2975, 0.2186, 0.3026, 0.2282, 0.3, 0.2164, 0.3, 0.2164, 0.2937, 0.2087, 0.2926, 0.2074, 0.2902, 0.2098, 0.2903, 0.2098, 0.2903, 0.2098, 0.2973, 0.2183, 0.2973, 0.2184, 0.3001, 0.2165, 0.2925, 0.2072, 0.291, 0.2061, 0.2835, 0.1999, 0.2816, 0.2027, 0.2816, 0.2027, 0.2818, 0.2028, 0.2818, 0.2028, 0.2902, 0.2098, 0.2926, 0.2074, 0.2925, 0.2072, 0.2833, 0.1998, 0.273, 0.1944, 0.2718, 0.1975, 0.2719, 0.1975, 0.2719, 0.1975, 0.2816, 0.2027, 0.2835, 0.1999, 0.2728, 0.1943, 0.2618, 0.1909, 0.2611, 0.1942, 0.2611, 0.1943, 0.2717, 0.1974, 0.2718, 0.1975, 0.273, 0.1944, 0.2728, 0.1943, 0.2615, 0.1909, 0.2615, 0.1909, 0.25, 0.1898, 0.25, 0.1931, 0.2607, 0.1942, 0.2609, 0.1942, 0.2609, 0.1942, 0.2611, 0.1942, 0.2618, 0.1909, 0.25, 0.1898, 0.2498, 0.1898, 0.2498, 0.1898, 0.2382, 0.1909, 0.2389, 0.1941, 0.2495, 0.1931, 0.2497, 0.1931, 0.2497, 0.1931, 0.25, 0.1931, 0.2385, 0.1942, 0.2385, 0.1942, 0.2389, 0.1941, 0.2382, 0.1909, 0.238, 0.191, 0.238, 0.191, 0.2269, 0.1943, 0.2282, 0.1973, 0.2383, 0.1942, 0.2165, 0.1999, 0.2182, 0.2025, 0.2276, 0.1974, 0.2278, 0.1974, 0.2278, 0.1974, 0.2282, 0.1973, 0.2269, 0.1943, 0.2267, 0.1944, 0.2179, 0.2026, 0.2179, 0.2026, 0.2179, 0.2026, 0.2182, 0.2025, 0.2165, 0.1999, 0.2164, 0.2, 0.2164, 0.2, 0.2074, 0.2074, 0.2095, 0.2095, 0.2178, 0.2027, 0.2095, 0.2095, 0.2074, 0.2074, 0.2072, 0.2075, 0.1998, 0.2165, 0.2023, 0.2181, 0.2091, 0.2098, 0.2092, 0.2097, 0.2092, 0.2097, 0.1998, 0.2166, 0.1943, 0.2269, 0.197, 0.228, 0.2021, 0.2185, 0.2021, 0.2184, 0.2023, 0.2181, 0.1998, 0.2165, 0.1942, 0.227, 0.1908, 0.2382, 0.1937, 0.2388, 0.1968, 0.2284, 0.1969, 0.2282, 0.1969, 0.2282, 0.197, 0.228, 0.1943, 0.2269, 0.1942, 0.227, 0.1937, 0.2388, 0.1908, 0.2382, 0.1908, 0.2383, 0.1897, 0.25, 0.1897, 0.25, 0.1926, 0.25, 0.1936, 0.2391, 0.1936, 0.2389, 0.1936, 0.2389, 0.1897, 0.25, 0.1909, 0.2617, 0.1909, 0.2618, 0.1937, 0.2612, 0.1937, 0.2612, 0.1937, 0.2612, 0.1926, 0.2502, 0.1926, 0.2501, 0.1926, 0.2501, 0.1926, 0.25, 0.1943, 0.2731, 0.197, 0.272, 0.197, 0.2719, 0.197, 0.2719, 0.1938, 0.2614, 0.1937, 0.2612, 0.1909, 0.2618, 0.1943, 0.273, 0.1943, 0.273, 0.197, 0.272, 0.1943, 0.2731, 0.1998, 0.2834, 0.1999, 0.2835, 0.2023, 0.2819, 0.2023, 0.2818, 0.2023, 0.2818, 0.2023, 0.2818, 0.1971, 0.2721, 0.1999, 0.2835, 0.2073, 0.2925, 0.2073, 0.2925, 0.2074, 0.2926, 0.2095, 0.2905, 0.2094, 0.2904, 0.2094, 0.2904, 0.2092, 0.2903, 0.2023, 0.2819, 0.2164, 0.3, 0.2165, 0.3001, 0.2182, 0.2976, 0.218, 0.2976, 0.2095, 0.2905, 0.2074, 0.2926, 0.2281, 0.3029, 0.2279, 0.3028, 0.2279, 0.3028, 0.2182, 0.2976, 0.2165, 0.3001, 0.2252, 0.3047, 0.2252, 0.3047, 0.2268, 0.3056, 0.227, 0.3056, 0.2281, 0.3029, 0.227, 0.3056, 0.238, 0.309, 0.2382, 0.3091, 0.2388, 0.3061, 0.2386, 0.3061, 0.2498, 0.3102, 0.2498, 0.3102, 0.25, 0.3102, 0.25, 0.3072, 0.2498, 0.3072, 0.2498, 0.3072, 0.2388, 0.3061, 0.2382, 0.3091, 0.5938, 0.09081, 0.6027, 0.09176, 0.625, 0.09185, 0.625, 0.125, 0.5937, 0.125, 0.3085, 0.2742, 0.3024, 0.2717, 0.2988, 0.2779, 0.2962, 0.2809, 0.3024, 0.285, 0.3044, 0.2817, 0.25, 0.3127, 0.25, 0.3048, 0.2475, 0.305, 0.2392, 0.3042, 0.2378, 0.3114, 0.2474, 0.3124, 0.2149, 0.3026, 0.2183, 0.2975, 0.2132, 0.2949, 0.2086, 0.2914, 0.2051, 0.2949, 0.2103, 0.2991, 0.3141, 0.25, 0.3101, 0.25, 0.3088, 0.2572, 0.3071, 0.2614, 0.3124, 0.2624, 0.313, 0.2579, 0.263, 0.1847, 0.2603, 0.1981, 0.2657, 0.1983, 0.271, 0.1993, 0.2755, 0.1885, 0.2701, 0.1868, 0.2051, 0.2949, 0.2086, 0.2914, 0.2039, 0.2878, 0.1999, 0.2835, 0.1969, 0.2854, 0.2012, 0.2904, 0.0625, 0.08422, 0.08536, 0.08727, 0.09375, 0.08776, 0.09375, 0.125, 0.0625, 0.125, 0.03125, 0.5953, 0.04989, 0.5953, 0.0625, 0.5937, 0.0625, 0.5827, 0.0625, 0.5827, 0.03125, 0.5827, 0.5312, 0.0876, 0.5427, 0.08895, 0.5625, 0.08935, 0.5625, 0.125, 0.5312, 0.125, 0.7813, 0.09006, 0.8012, 0.09019, 0.8125, 0.08921, 0.8125, 0.125, 0.7812, 0.125, 0.1851, 0.2371, 0.1867, 0.2374, 0.1884, 0.2327, 0.1927, 0.2263, 0.1885, 0.2245, 0.1864, 0.2321, 0.75, 0.09096, 0.7725, 0.09089, 0.7813, 0.09006, 0.7812, 0.125, 0.75, 0.125, 0.2945, 0.2945, 0.2888, 0.2888, 0.2817, 0.2946, 0.2803, 0.2954, 0.285, 0.3023, 0.2861, 0.3014, 0.7188, 0.09208, 0.7158, 0.09244, 0.6876, 0.09285, 0.6875, 0.09284, 0.6875, 0.08162, 0.7188, 0.08162, 0.125, 0.5895, 0.1412, 0.589, 0.1562, 0.5868, 0.1562, 0.5827, 0.1562, 0.5827, 0.125, 0.5827, 0.4062, 0.6021, 0.4241, 0.6053, 0.4375, 0.6061, 0.4375, 0.5827, 0.4062, 0.5827, 0.2259, 0.3081, 0.2286, 0.3018, 0.2239, 0.3004, 0.2183, 0.2975, 0.2149, 0.3026, 0.2216, 0.3059, 0.8438, 0.08851, 0.8603, 0.08837, 0.875, 0.08681, 0.875, 0.125, 0.8438, 0.125, 0.3103, 0.225, 0.3082, 0.2259, 0.3086, 0.2268, 0.3108, 0.2363, 0.3108, 0.2379, 0.3134, 0.2374, 0.313, 0.2358, 0.3106, 0.226, 0.2622, 0.3116, 0.2606, 0.3035, 0.2595, 0.3038, 0.25, 0.3048, 0.25, 0.3127, 0.2609, 0.3117, 0.2245, 0.1884, 0.2301, 0.202, 0.2388, 0.1996, 0.2399, 0.1994, 0.237, 0.1847, 0.2357, 0.185, 0.4062, 0.6021, 0.398, 0.6014, 0.375, 0.5968, 0.375, 0.9115, 0.3752, 0.9115, 0.4056, 0.9115, 0.4056, 0.9115, 0.4062, 0.9115, 1.0, 0.5964, 0.9934, 0.5972, 0.9687, 0.5972, 0.9688, 0.912, 0.9693, 0.9119, 1.0, 0.9119, 1.0, 0.9119, 0.237, 0.1847, 0.2399, 0.1994, 0.25, 0.1981, 0.25, 0.1834, 0.25, 0.1834, 0.25, 0.1981, 0.2524, 0.1979, 0.2603, 0.1981, 0.263, 0.1847, 0.2537, 0.1837, 0.9062, 0.08477, 0.9262, 0.08409, 0.9375, 0.08275, 0.9375, 0.125, 0.9063, 0.125, 0.1946, 0.2129, 0.2011, 0.2173, 0.2028, 0.2157, 0.2105, 0.2105, 0.2028, 0.2028, 0.1959, 0.2112, 0.0, 0.5964, 0.02147, 0.5964, 0.03125, 0.5953, 0.03125, 0.5827, 0.03125, 0.5827, 0.0, 0.5827, 0.4062, 0.08489, 0.4344, 0.08459, 0.4375, 0.08433, 0.4375, 0.125, 0.4062, 0.125, 0.4688, 0.08469, 0.4734, 0.0852, 0.5, 0.08587, 0.5, 0.125, 0.4688, 0.125, 0.5625, 0.5991, 0.5447, 0.6026, 0.5312, 0.6038, 0.5312, 0.9117, 0.5318, 0.9117, 0.5614, 0.9117, 0.5625, 0.9118, 0.5625, 0.9118, 0.09375, 0.5918, 0.07896, 0.5936, 0.0625, 0.5937, 0.0625, 0.9119, 0.06302, 0.9118, 0.06304, 0.9118, 0.09375, 0.9118, 0.09375, 0.9118, 0.9683, 0.08162, 0.964, 0.08206, 0.9375, 0.08275, 0.9375, 0.08162, 0.9375, 0.08162, 0.2812, 0.09885, 0.2933, 0.09788, 0.3125, 0.09431, 0.3125, 0.125, 0.2812, 0.125, 0.1562, 0.09731, 0.1749, 0.1008, 0.1875, 0.1016, 0.1875, 0.125, 0.1562, 0.125, 0.1875, 0.5842, 0.214, 0.5833, 0.2183, 0.5827, 0.1875, 0.5827, 0.1562, 0.5868, 0.1759, 0.586, 0.1875, 0.5842, 0.1875, 0.5827, 0.1875, 0.5827, 0.1562, 0.5827, 0.2028, 0.2028, 0.2105, 0.2105, 0.2133, 0.2087, 0.2203, 0.2056, 0.213, 0.1946, 0.2054, 0.2007, 0.09375, 0.08776, 0.1196, 0.09192, 0.125, 0.09233, 0.125, 0.125, 0.09375, 0.125, 0.6875, 0.5864, 0.7188, 0.5868, 0.7188, 0.5827, 0.7188, 0.5827, 0.6875, 0.5827, 0.75, 0.09096, 0.744, 0.09166, 0.7188, 0.09208, 0.7188, 0.08162, 0.75, 0.08162, 0.625, 0.59, 0.607, 0.5931, 0.5938, 0.5942, 0.5938, 0.9119, 0.5942, 0.912, 0.624, 0.9119, 0.625, 0.912, 0.625, 0.912, 0.6562, 0.5873, 0.6444, 0.589, 0.625, 0.59, 0.625, 0.912, 0.6254, 0.9121, 0.6554, 0.912, 0.6562, 0.9121, 0.2869, 0.1948, 0.2819, 0.2022, 0.2888, 0.205, 0.2926, 0.2074, 0.2968, 0.2032, 0.2934, 0.2001, 0.6562, 0.0925, 0.6595, 0.09284, 0.6875, 0.09284, 0.6875, 0.125, 0.6562, 0.125, 0.375, 0.08684, 0.3944, 0.08615, 0.4062, 0.08489, 0.4062, 0.125, 0.375, 0.125, 0.03125, 0.08203, 0.04653, 0.08365, 0.0625, 0.08422, 0.0625, 0.125, 0.03125, 0.125, 0.1906, 0.2746, 0.1923, 0.2739, 0.19, 0.2706, 0.1866, 0.2626, 0.1863, 0.2627, 0.1892, 0.2709, 0.3125, 0.09431, 0.3227, 0.09354, 0.3437, 0.09009, 0.3438, 0.125, 0.3125, 0.125, 0.4375, 0.6061, 0.4482, 0.6077, 0.4688, 0.6081, 0.4688, 0.5827, 0.4688, 0.5827, 0.4375, 0.5827, 0.5, 0.6071, 0.4945, 0.6079, 0.4714, 0.6084, 0.4688, 0.6081, 0.4688, 0.9115, 0.4694, 0.9115, 0.4992, 0.9115, 0.5, 0.9116, 0.5, 0.9116, 0.8125, 0.5928, 0.7936, 0.5922, 0.7813, 0.5904, 0.7812, 0.9121, 0.7813, 0.9121, 0.7817, 0.9121, 0.8125, 0.9121, 0.8125, 0.9121, 0.3125, 0.5864, 0.2965, 0.5856, 0.2812, 0.5833, 0.2812, 0.9117, 0.2817, 0.9117, 0.312, 0.9117, 0.312, 0.9117, 0.3125, 0.9117, 0.3125, 0.9117, 0.2741, 0.3081, 0.2709, 0.3004, 0.2606, 0.3035, 0.2622, 0.3116, 0.5625, 0.08935, 0.5734, 0.09057, 0.5938, 0.09081, 0.5937, 0.125, 0.5625, 0.125, 0.5312, 0.6038, 0.5186, 0.606, 0.5, 0.6071, 0.5, 0.9116, 0.5006, 0.9116, 0.5302, 0.9116, 0.5312, 0.9117, 0.5312, 0.9117, 0.3124, 0.2624, 0.3071, 0.2614, 0.3047, 0.2678, 0.3024, 0.2717, 0.3085, 0.2742, 0.3099, 0.2699, 0.1885, 0.2245, 0.1927, 0.2263, 0.1944, 0.2238, 0.2011, 0.2173, 0.1946, 0.2129, 0.1898, 0.2219, 0.3047, 0.2134, 0.3017, 0.2154, 0.3043, 0.2182, 0.3082, 0.2259, 0.3103, 0.225, 0.3065, 0.2169, 0.3024, 0.285, 0.2962, 0.2809, 0.291, 0.287, 0.2888, 0.2888, 0.2945, 0.2945, 0.2963, 0.2924, 0.2968, 0.2032, 0.2926, 0.2074, 0.2976, 0.2109, 0.3017, 0.2154, 0.3047, 0.2134, 0.3009, 0.2083, 0.5, 0.08587, 0.5097, 0.087, 0.5312, 0.0876, 0.5312, 0.125, 0.5, 0.125, 0.03125, 0.08203, 0.005074, 0.0817, 0.004102, 0.08162, 0.03125, 0.08162, 0.2188, 0.104, 0.2211, 0.1042, 0.2435, 0.1037, 0.25, 0.1026, 0.25, 0.125, 0.2188, 0.125, 0.1863, 0.2627, 0.1866, 0.2626, 0.1861, 0.2613, 0.1844, 0.25, 0.1844, 0.25, 0.1844, 0.2503, 0.75, 0.5883, 0.7236, 0.5874, 0.7188, 0.5868, 0.7188, 0.9122, 0.7192, 0.9121, 0.7498, 0.9121, 0.75, 0.9122, 0.75, 0.9122, 0.875, 0.5962, 0.8824, 0.5971, 0.9062, 0.5971, 0.9062, 0.5827, 0.875, 0.5827, 0.3134, 0.2374, 0.3108, 0.2379, 0.3108, 0.2466, 0.3101, 0.25, 0.3141, 0.25, 0.3139, 0.2464, 0.2755, 0.1885, 0.271, 0.1993, 0.278, 0.2007, 0.2819, 0.2022, 0.2869, 0.1948, 0.2833, 0.1927, 0.1969, 0.2854, 0.1999, 0.2835, 0.1961, 0.2796, 0.1923, 0.2739, 0.1906, 0.2746, 0.1942, 0.2807, 0.2188, 0.104, 0.1986, 0.1035, 0.1875, 0.1016, 0.1875, 0.08162, 0.2188, 0.08162, 0.2378, 0.3114, 0.2392, 0.3042, 0.2354, 0.3039, 0.2286, 0.3018, 0.2259, 0.3081, 0.2341, 0.3104, 0.9062, 0.5971, 0.9103, 0.5975, 0.9375, 0.5975, 0.9375, 0.5827, 0.9062, 0.5827, 0.285, 0.3023, 0.2803, 0.2954, 0.271, 0.3003, 0.2709, 0.3004, 0.2741, 0.3081, 0.2741, 0.3081, 0.25, 0.1026, 0.2674, 0.1015, 0.2812, 0.09885, 0.2812, 0.125, 0.25, 0.125, 0.213, 0.1946, 0.2203, 0.2056, 0.2255, 0.2033, 0.2301, 0.202, 0.2245, 0.1884, 0.2188, 0.1913, 0.1844, 0.25, 0.1844, 0.25, 0.1851, 0.242, 0.1867, 0.2374, 0.1851, 0.2371, 0.1847, 0.242, 0.3437, 0.09009, 0.3565, 0.08934, 0.375, 0.08684, 0.375, 0.125, 0.3438, 0.125, 0.875, 0.08681, 0.8919, 0.08643, 0.9062, 0.08477, 0.9063, 0.125, 0.875, 0.125, 0.8125, 0.08921, 0.8303, 0.08959, 0.8438, 0.08851, 0.8438, 0.125, 0.8125, 0.125, 0.4375, 0.08433, 0.4688, 0.08469, 0.4688, 0.125, 0.4375, 0.125, 0.125, 0.09233, 0.149, 0.09674, 0.1562, 0.09731, 0.1562, 0.125, 0.125, 0.125, 0.9375, 0.5975, 0.938, 0.5976, 0.9656, 0.5976, 0.9687, 0.5972, 0.9687, 0.5827, 0.9375, 0.5827, 0.375, 0.5968, 0.3687, 0.5962, 0.3438, 0.5912, 0.3438, 0.9116, 0.3441, 0.9115, 0.3443, 0.9115, 0.375, 0.9115, 0.375, 0.9115, 0.6562, 0.5873, 0.6843, 0.5868, 0.6875, 0.5864, 0.6875, 0.5827, 0.6562, 0.5827, 0.3438, 0.5912, 0.335, 0.5905, 0.3125, 0.5864, 0.3125, 0.9117, 0.3129, 0.9116, 0.3433, 0.9116, 0.3433, 0.9116, 0.3438, 0.9116])
me_sphere.materials.append(mat_material_001)
me_sphere.update()

# ---- objects
ob_sphere = bpy.data.objects.new('Sphere', me_sphere)

# ---- transforms, parenting, visibility, modifiers, constraints
ob_sphere.location = (0.0, 0.0, 0.0)
ob_sphere.scale = (0.9434, 0.9434, 0.9434)
_m = ob_sphere.modifiers.new('Auto Smooth', 'NODES')
_m.node_group = ng_auto_smooth
_gi = [s.identifier for s in ng_auto_smooth.interface.items_tree if s.item_type == 'SOCKET' and s.in_out == 'INPUT']
_m[_gi[1]] = 0.5236  # Angle

# ---- collection membership
col_collection.objects.link(ob_sphere)

# ---- scene / render settings (as saved in the file)
scene.frame_start = 1; scene.frame_end = 250; scene.frame_set(1)
scene.render.engine = 'BLENDER_EEVEE_NEXT'
scene.cycles.sampling_pattern = 'TABULATED_SOBOL'
bpy.context.view_layer.update()

# ---- added for rendering (the .blend has no active camera and no usable light): camera, sun
cam_auto = bpy.data.cameras.new('AutoCamera')
cam_auto.lens = 50.0
cam_auto.sensor_width = 36.0
cam_auto.clip_end = 1000.0
ob_auto_camera = bpy.data.objects.new('AutoCamera', cam_auto)
scene.collection.objects.link(ob_auto_camera)
ob_auto_camera.location = (3.32841, -4.01764, 2.64373)
ob_auto_camera.rotation_euler = (1.09748, -7.21219e-08, 0.694738)
scene.camera = ob_auto_camera
light_auto_sun = bpy.data.lights.new('AutoSun', 'SUN')
light_auto_sun.energy = 3.0
light_auto_sun.angle = 0.0523599
ob_auto_sun = bpy.data.objects.new('AutoSun', light_auto_sun)
scene.collection.objects.link(ob_auto_sun)
ob_auto_sun.rotation_euler = (0.872665, 0.174533, 0.523599)
bpy.context.view_layer.update()
